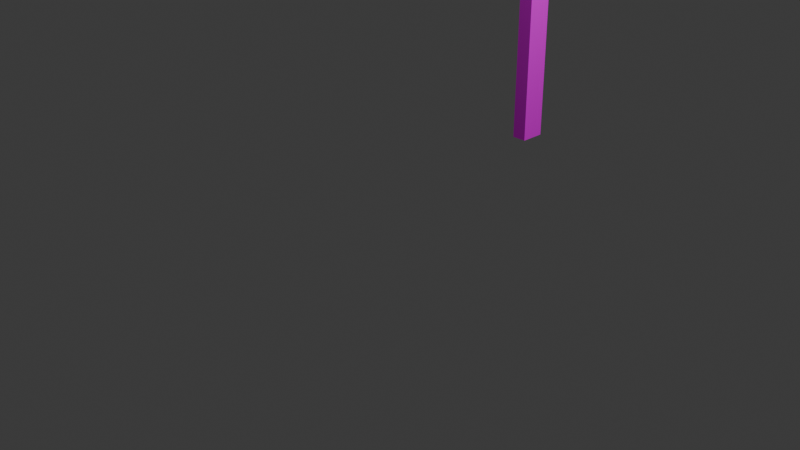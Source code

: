 # Source: PGA_DKGantry_CommonBallast.blend  (saved by Blender 4.2.66; exported with 4.5.12 LTS)
import bpy
from mathutils import Matrix  # noqa: F401  (used for matrix-valued properties, if any)

bpy.ops.wm.read_factory_settings(use_empty=True)
scene = bpy.context.scene
scene.name = 'Scene'

# ---- collections
col_main = bpy.data.collections.new('MAIN'); scene.collection.children.link(col_main)
col_main_400 = bpy.data.collections.new('MAIN_400'); col_main.children.link(col_main_400)
col_main_1200 = bpy.data.collections.new('MAIN_1200'); col_main.children.link(col_main_1200)
col_reference_gantry = bpy.data.collections.new('reference_gantry'); scene.collection.children.link(col_reference_gantry)

# ---- images (referenced by path relative to the original .blend; pixels are not part of the script)
import os
ASSET_DIR = os.environ.get("B2B_ASSET_DIR", "")  # directory of the original .blend (textures are referenced by path, not embedded)
HERE = os.path.dirname(os.path.abspath(__file__))  # packed textures are extracted next to this script under _unpacked/

def load_image(name, relpath, width, height, colorspace="sRGB"):
    """Load a texture the original file referenced (path relative to the .blend, or extracted next to this script)."""
    p = next((c for c in (os.path.join(HERE, relpath), os.path.join(ASSET_DIR, relpath)) if relpath and os.path.exists(c)), "")
    if p:
        img = bpy.data.images.load(p, check_existing=True)
        img.name = name
    else:  # same state as the original file: an image datablock whose file is absent (Cycles renders it pink)
        img = bpy.data.images.new(name, width, height)
        img.source = "FILE"
        img.filepath = "//" + (relpath or name)
    img.colorspace_settings.name = colorspace
    return img
img_pga_dkgantry_commoninsulator_png = load_image('PGA_DKGantry_CommonInsulator.png', 'PGA_DKGantry_CommonInsulator.png', 1024, 1024, 'sRGB')
img_pga_dkgantry_common6m_001 = load_image('PGA_DKGantry_Common6m.001', 'PGA_DKGantry_Common6m.png', 1024, 1024, 'sRGB')
img_pga_dkgantry_commonfoundation_png_001 = load_image('PGA_DKGantry_CommonFoundation.png.001', 'PGA_DKGantry_CommonFoundation.png', 1024, 1024, 'sRGB')
img_pga_dk_gantry_n_png = load_image('PGA_DK_Gantry_N.png', 'PGA_DK_Gantry_N.png', 1024, 1024, 'sRGB')

# ---- materials (node trees are filled in below, after node groups)
mat_pga_dkgantry_commonwire = bpy.data.materials.new('PGA_DKGantry_CommonWire')
mat_pga_dkgantry_commonwire.use_backface_culling = True
mat_pga_dkgantry_commonwire.diffuse_color = (0.7725, 0.7961, 0.651, 1.0)
mat_pga_dkgantry_commonwire.roughness = 0.0
mat_pga_dkgantry_commonwire.specular_intensity = 1.0
mat_pga_dkgantry_commonwire.line_color = (0.7725, 0.7961, 0.651, 0.0)
mat_pga_dkgantry_commoninsulator = bpy.data.materials.new('PGA_DKGantry_CommonInsulator')
mat_pga_dkgantry_commoninsulator.use_backface_culling = True
mat_pga_dkgantry_common6m_001 = bpy.data.materials.new('PGA_DKGantry_Common6m.001')
mat_pga_dkgantry_common6m_001.use_backface_culling = True
mat_pga_dkgantry_commonfoundation_001 = bpy.data.materials.new('PGA_DKGantry_CommonFoundation.001')
mat_pga_dkgantry_commonfoundation_001.use_backface_culling = True
mat_pga_dkgantry_n = bpy.data.materials.new('PGA_DKGantry_N')
mat_pga_dkgantry_n.use_backface_culling = True

# ---- node groups
ng_smooth_by_angle = bpy.data.node_groups.new('Smooth by Angle', 'GeometryNodeTree')
_s = ng_smooth_by_angle.interface.new_socket(name='Mesh', in_out='OUTPUT', socket_type='NodeSocketGeometry')
_s = ng_smooth_by_angle.interface.new_socket(name='Mesh', in_out='INPUT', socket_type='NodeSocketGeometry')
_s = ng_smooth_by_angle.interface.new_socket(name='Angle', in_out='INPUT', socket_type='NodeSocketFloat')
_s.subtype = 'ANGLE'
_s.default_value = 0.5236
_s.min_value = 0.0
_s.max_value = 3.142
_s.description = 'Maximum face angle for smooth edges'
_s = ng_smooth_by_angle.interface.new_socket(name='Ignore Sharpness', in_out='INPUT', socket_type='NodeSocketBool')
_s.force_non_field = True
ng_smooth_by_angle.description = 'Set the sharpness of mesh edges based on the angle between the neighboring faces'
ng_smooth_by_angle.is_modifier = True
_N = ng_smooth_by_angle.nodes; _L = ng_smooth_by_angle.links
n0 = _N.new('GeometryNodeSetShadeSmooth'); n0.name = 'Set Shade Smooth'; n0.location = (120, -80)
n0.domain = 'EDGE'
n1 = _N.new('GeometryNodeSetShadeSmooth'); n1.name = 'Set Shade Smooth.001'; n1.location = (300, -80)
n2 = _N.new('NodeGroupOutput'); n2.name = 'Group Output'; n2.location = (480, -80)
n3 = _N.new('GeometryNodeInputMeshEdgeAngle'); n3.name = 'Edge Angle'; n3.location = (-440, -240)
n4 = _N.new('NodeGroupInput'); n4.name = 'Group Input'; n4.location = (-80, -80)
n5 = _N.new('GeometryNodeInputEdgeSmooth'); n5.name = 'Is Edge Smooth'; n5.location = (-260, -120)
n6 = _N.new('GeometryNodeInputShadeSmooth'); n6.name = 'Is Shade Smooth'; n6.location = (-440, -397)
n7 = _N.new('FunctionNodeCompare'); n7.name = 'Compare'; n7.location = (-260, -260)
n7.operation = 'LESS_EQUAL'
n7.inputs[6].default_value = (0.0, 0.0, 0.0, 0.0)
n7.inputs[7].default_value = (0.0, 0.0, 0.0, 0.0)
n8 = _N.new('FunctionNodeBooleanMath'); n8.name = 'Boolean Math.001'; n8.location = (-80, -260)
n9 = _N.new('NodeGroupInput'); n9.name = 'Group Input.001'; n9.location = (-440, -329)
n10 = _N.new('NodeGroupInput'); n10.name = 'Group Input.002'; n10.location = (-259, -189)
n11 = _N.new('FunctionNodeBooleanMath'); n11.name = 'Boolean Math'; n11.location = (-80, -149)
n11.operation = 'OR'
n12 = _N.new('FunctionNodeBooleanMath'); n12.name = 'Boolean Math.002'; n12.location = (-260, -380)
n12.operation = 'OR'
n13 = _N.new('NodeGroupInput'); n13.name = 'Group Input.003'; n13.location = (-440, -460)
_L.new(n3.outputs[0], n7.inputs[0])
_L.new(n1.outputs[0], n2.inputs[0])
_L.new(n9.outputs[1], n7.inputs[1])
_L.new(n7.outputs[0], n8.inputs[0])
_L.new(n4.outputs[0], n0.inputs[0])
_L.new(n0.outputs[0], n1.inputs[0])
_L.new(n8.outputs[0], n0.inputs[2])
_L.new(n10.outputs[2], n11.inputs[1])
_L.new(n5.outputs[0], n11.inputs[0])
_L.new(n11.outputs[0], n0.inputs[1])
_L.new(n13.outputs[2], n12.inputs[1])
_L.new(n6.outputs[0], n12.inputs[0])
_L.new(n12.outputs[0], n8.inputs[1])
n2.is_active_output = True
ng_auto_smooth = bpy.data.node_groups.new('Auto Smooth', 'GeometryNodeTree')
_s = ng_auto_smooth.interface.new_socket(name='Geometry', in_out='OUTPUT', socket_type='NodeSocketGeometry')
_s = ng_auto_smooth.interface.new_socket(name='Geometry', in_out='INPUT', socket_type='NodeSocketGeometry')
_s = ng_auto_smooth.interface.new_socket(name='Angle', in_out='INPUT', socket_type='NodeSocketFloat')
_s.subtype = 'ANGLE'
_s.min_value = 0.0
_s.max_value = 3.142
ng_auto_smooth.is_modifier = True
_N = ng_auto_smooth.nodes; _L = ng_auto_smooth.links
n0 = _N.new('NodeGroupOutput'); n0.name = 'Group Output'; n0.location = (480, -100)
n1 = _N.new('NodeGroupInput'); n1.name = 'Group Input'; n1.location = (-420, -300)
n2 = _N.new('NodeGroupInput'); n2.name = 'Group Input.001'; n2.location = (-60, -100)
n3 = _N.new('GeometryNodeSetShadeSmooth'); n3.name = 'Set Shade Smooth'; n3.location = (120, -100)
n3.domain = 'EDGE'
n4 = _N.new('GeometryNodeSetShadeSmooth'); n4.name = 'Set Shade Smooth.001'; n4.location = (300, -100)
n5 = _N.new('GeometryNodeInputMeshEdgeAngle'); n5.name = 'Edge Angle'; n5.location = (-420, -220)
n6 = _N.new('GeometryNodeInputEdgeSmooth'); n6.name = 'Is Edge Smooth'; n6.location = (-60, -160)
n7 = _N.new('GeometryNodeInputShadeSmooth'); n7.name = 'Is Face Smooth'; n7.location = (-240, -340)
n8 = _N.new('FunctionNodeBooleanMath'); n8.name = 'Boolean Math'; n8.location = (-60, -220)
n9 = _N.new('FunctionNodeCompare'); n9.name = 'Compare'; n9.location = (-240, -180)
n9.operation = 'LESS_EQUAL'
_L.new(n5.outputs[0], n9.inputs[0])
_L.new(n4.outputs[0], n0.inputs[0])
_L.new(n1.outputs[1], n9.inputs[1])
_L.new(n9.outputs[0], n8.inputs[0])
_L.new(n7.outputs[0], n8.inputs[1])
_L.new(n2.outputs[0], n3.inputs[0])
_L.new(n6.outputs[0], n3.inputs[1])
_L.new(n3.outputs[0], n4.inputs[0])
_L.new(n8.outputs[0], n3.inputs[2])
n0.is_active_output = True
ng_auto_smooth_002 = bpy.data.node_groups.new('Auto Smooth.002', 'GeometryNodeTree')
_s = ng_auto_smooth_002.interface.new_socket(name='Geometry', in_out='OUTPUT', socket_type='NodeSocketGeometry')
_s = ng_auto_smooth_002.interface.new_socket(name='Geometry', in_out='INPUT', socket_type='NodeSocketGeometry')
_s = ng_auto_smooth_002.interface.new_socket(name='Angle', in_out='INPUT', socket_type='NodeSocketFloat')
_s.subtype = 'ANGLE'
_s.min_value = 0.0
_s.max_value = 3.142
ng_auto_smooth_002.is_modifier = True
_N = ng_auto_smooth_002.nodes; _L = ng_auto_smooth_002.links
n0 = _N.new('NodeGroupOutput'); n0.name = 'Group Output'; n0.location = (480, -100)
n1 = _N.new('NodeGroupInput'); n1.name = 'Group Input'; n1.location = (-420, -300)
n2 = _N.new('NodeGroupInput'); n2.name = 'Group Input.001'; n2.location = (-60, -100)
n3 = _N.new('GeometryNodeSetShadeSmooth'); n3.name = 'Set Shade Smooth'; n3.location = (120, -100)
n3.domain = 'EDGE'
n4 = _N.new('GeometryNodeSetShadeSmooth'); n4.name = 'Set Shade Smooth.001'; n4.location = (300, -100)
n5 = _N.new('GeometryNodeInputMeshEdgeAngle'); n5.name = 'Edge Angle'; n5.location = (-420, -220)
n6 = _N.new('GeometryNodeInputEdgeSmooth'); n6.name = 'Is Edge Smooth'; n6.location = (-60, -160)
n7 = _N.new('GeometryNodeInputShadeSmooth'); n7.name = 'Is Face Smooth'; n7.location = (-240, -340)
n8 = _N.new('FunctionNodeBooleanMath'); n8.name = 'Boolean Math'; n8.location = (-60, -220)
n9 = _N.new('FunctionNodeCompare'); n9.name = 'Compare'; n9.location = (-240, -180)
n9.operation = 'LESS_EQUAL'
_L.new(n5.outputs[0], n9.inputs[0])
_L.new(n4.outputs[0], n0.inputs[0])
_L.new(n1.outputs[1], n9.inputs[1])
_L.new(n9.outputs[0], n8.inputs[0])
_L.new(n7.outputs[0], n8.inputs[1])
_L.new(n2.outputs[0], n3.inputs[0])
_L.new(n6.outputs[0], n3.inputs[1])
_L.new(n3.outputs[0], n4.inputs[0])
_L.new(n8.outputs[0], n3.inputs[2])
n0.is_active_output = True
ng_smooth_by_angle_001 = bpy.data.node_groups.new('Smooth by Angle.001', 'GeometryNodeTree')
_s = ng_smooth_by_angle_001.interface.new_socket(name='Mesh', in_out='OUTPUT', socket_type='NodeSocketGeometry')
_s = ng_smooth_by_angle_001.interface.new_socket(name='Mesh', in_out='INPUT', socket_type='NodeSocketGeometry')
_s = ng_smooth_by_angle_001.interface.new_socket(name='Angle', in_out='INPUT', socket_type='NodeSocketFloat')
_s.subtype = 'ANGLE'
_s.default_value = 0.5236
_s.min_value = 0.0
_s.max_value = 3.142
_s.description = 'Maximum face angle for smooth edges'
_s = ng_smooth_by_angle_001.interface.new_socket(name='Ignore Sharpness', in_out='INPUT', socket_type='NodeSocketBool')
_s.force_non_field = True
ng_smooth_by_angle_001.description = 'Set the sharpness of mesh edges based on the angle between the neighboring faces'
ng_smooth_by_angle_001.is_modifier = True
_N = ng_smooth_by_angle_001.nodes; _L = ng_smooth_by_angle_001.links
n0 = _N.new('GeometryNodeSetShadeSmooth'); n0.name = 'Set Shade Smooth'; n0.location = (120, -80)
n0.domain = 'EDGE'
n1 = _N.new('GeometryNodeSetShadeSmooth'); n1.name = 'Set Shade Smooth.001'; n1.location = (300, -80)
n2 = _N.new('NodeGroupOutput'); n2.name = 'Group Output'; n2.location = (480, -80)
n3 = _N.new('GeometryNodeInputMeshEdgeAngle'); n3.name = 'Edge Angle'; n3.location = (-440, -240)
n4 = _N.new('NodeGroupInput'); n4.name = 'Group Input'; n4.location = (-80, -80)
n5 = _N.new('GeometryNodeInputEdgeSmooth'); n5.name = 'Is Edge Smooth'; n5.location = (-260, -120)
n6 = _N.new('GeometryNodeInputShadeSmooth'); n6.name = 'Is Shade Smooth'; n6.location = (-440, -397)
n7 = _N.new('FunctionNodeCompare'); n7.name = 'Compare'; n7.location = (-260, -260)
n7.operation = 'LESS_EQUAL'
n7.inputs[6].default_value = (0.0, 0.0, 0.0, 0.0)
n7.inputs[7].default_value = (0.0, 0.0, 0.0, 0.0)
n8 = _N.new('FunctionNodeBooleanMath'); n8.name = 'Boolean Math.001'; n8.location = (-80, -260)
n9 = _N.new('NodeGroupInput'); n9.name = 'Group Input.001'; n9.location = (-440, -329)
n10 = _N.new('NodeGroupInput'); n10.name = 'Group Input.002'; n10.location = (-259, -189)
n11 = _N.new('FunctionNodeBooleanMath'); n11.name = 'Boolean Math'; n11.location = (-80, -149)
n11.operation = 'OR'
n12 = _N.new('FunctionNodeBooleanMath'); n12.name = 'Boolean Math.002'; n12.location = (-260, -380)
n12.operation = 'OR'
n13 = _N.new('NodeGroupInput'); n13.name = 'Group Input.003'; n13.location = (-440, -460)
_L.new(n3.outputs[0], n7.inputs[0])
_L.new(n1.outputs[0], n2.inputs[0])
_L.new(n9.outputs[1], n7.inputs[1])
_L.new(n7.outputs[0], n8.inputs[0])
_L.new(n4.outputs[0], n0.inputs[0])
_L.new(n0.outputs[0], n1.inputs[0])
_L.new(n8.outputs[0], n0.inputs[2])
_L.new(n10.outputs[2], n11.inputs[1])
_L.new(n5.outputs[0], n11.inputs[0])
_L.new(n11.outputs[0], n0.inputs[1])
_L.new(n13.outputs[2], n12.inputs[1])
_L.new(n6.outputs[0], n12.inputs[0])
_L.new(n12.outputs[0], n8.inputs[1])
n2.is_active_output = True

# ---- material node trees
mat_pga_dkgantry_commonwire.use_nodes = True; mat_pga_dkgantry_commonwire.node_tree.nodes.clear()
_N = mat_pga_dkgantry_commonwire.node_tree.nodes; _L = mat_pga_dkgantry_commonwire.node_tree.links
n0 = _N.new('ShaderNodeOutputMaterial'); n0.name = 'Material Output'; n0.location = (300, 0)
n1 = _N.new('ShaderNodeBsdfPrincipled'); n1.name = 'Principled BSDF'; n1.location = (0, 0)
n2 = _N.new('ShaderNodeTexImage'); n2.name = 'Image Texture'; n2.location = (-300, 0)
n3 = _N.new('ShaderNodeUVMap'); n3.name = 'UV Map'; n3.location = (-550, 0)
n0.is_active_output = True
mat_pga_dkgantry_commoninsulator.use_nodes = True; mat_pga_dkgantry_commoninsulator.node_tree.nodes.clear()
_N = mat_pga_dkgantry_commoninsulator.node_tree.nodes; _L = mat_pga_dkgantry_commoninsulator.node_tree.links
n0 = _N.new('ShaderNodeOutputMaterial'); n0.name = 'Material Output'; n0.location = (300, 0)
n1 = _N.new('ShaderNodeBsdfPrincipled'); n1.name = 'Principled BSDF'; n1.location = (0, 0)
n1.distribution = 'GGX'
n1.subsurface_method = 'RANDOM_WALK_SKIN'
n1.inputs[2].default_value = 1.0
n1.inputs[3].default_value = 1.45
n1.inputs[13].default_value = 0.0
n1.inputs[27].default_value = (0.0, 0.0, 0.0, 1.0)
n1.inputs[28].default_value = 1.0
n2 = _N.new('ShaderNodeTexImage'); n2.name = 'Image Texture'; n2.location = (-300, 0)
n2.image = img_pga_dkgantry_commoninsulator_png
n3 = _N.new('ShaderNodeUVMap'); n3.name = 'UV Map'; n3.location = (-550, 0)
n3.uv_map = 'UVMap'
_L.new(n1.outputs[0], n0.inputs[0])
_L.new(n3.outputs[0], n2.inputs[0])
_L.new(n2.outputs[0], n1.inputs[0])
n0.is_active_output = True
mat_pga_dkgantry_common6m_001.use_nodes = True; mat_pga_dkgantry_common6m_001.node_tree.nodes.clear()
_N = mat_pga_dkgantry_common6m_001.node_tree.nodes; _L = mat_pga_dkgantry_common6m_001.node_tree.links
n0 = _N.new('ShaderNodeOutputMaterial'); n0.name = 'Material Output'; n0.location = (300, 0)
n1 = _N.new('ShaderNodeBsdfPrincipled'); n1.name = 'Principled BSDF'; n1.location = (0, 0)
n1.distribution = 'GGX'
n1.subsurface_method = 'RANDOM_WALK_SKIN'
n1.inputs[2].default_value = 1.0
n1.inputs[3].default_value = 1.45
n1.inputs[13].default_value = 0.0
n1.inputs[27].default_value = (0.0, 0.0, 0.0, 1.0)
n1.inputs[28].default_value = 1.0
n2 = _N.new('ShaderNodeTexImage'); n2.name = 'Image Texture'; n2.location = (-300, 0)
n2.image = img_pga_dkgantry_common6m_001
n3 = _N.new('ShaderNodeUVMap'); n3.name = 'UV Map'; n3.location = (-550, 0)
n3.uv_map = 'UVMap'
_L.new(n1.outputs[0], n0.inputs[0])
_L.new(n3.outputs[0], n2.inputs[0])
_L.new(n2.outputs[0], n1.inputs[0])
n0.is_active_output = True
mat_pga_dkgantry_commonfoundation_001.use_nodes = True; mat_pga_dkgantry_commonfoundation_001.node_tree.nodes.clear()
_N = mat_pga_dkgantry_commonfoundation_001.node_tree.nodes; _L = mat_pga_dkgantry_commonfoundation_001.node_tree.links
n0 = _N.new('ShaderNodeOutputMaterial'); n0.name = 'Material Output'; n0.location = (300, 0)
n1 = _N.new('ShaderNodeBsdfPrincipled'); n1.name = 'Principled BSDF'; n1.location = (0, 0)
n1.distribution = 'GGX'
n1.subsurface_method = 'RANDOM_WALK_SKIN'
n1.inputs[2].default_value = 1.0
n1.inputs[3].default_value = 1.45
n1.inputs[13].default_value = 0.0
n1.inputs[27].default_value = (0.0, 0.0, 0.0, 1.0)
n1.inputs[28].default_value = 1.0
n2 = _N.new('ShaderNodeTexImage'); n2.name = 'Image Texture'; n2.location = (-300, 0)
n2.image = img_pga_dkgantry_commonfoundation_png_001
n3 = _N.new('ShaderNodeUVMap'); n3.name = 'UV Map'; n3.location = (-550, 0)
n3.uv_map = 'UVMap'
_L.new(n1.outputs[0], n0.inputs[0])
_L.new(n3.outputs[0], n2.inputs[0])
_L.new(n2.outputs[0], n1.inputs[0])
n0.is_active_output = True
mat_pga_dkgantry_n.use_nodes = True; mat_pga_dkgantry_n.node_tree.nodes.clear()
_N = mat_pga_dkgantry_n.node_tree.nodes; _L = mat_pga_dkgantry_n.node_tree.links
n0 = _N.new('ShaderNodeOutputMaterial'); n0.name = 'Material Output'; n0.location = (300, 0)
n1 = _N.new('ShaderNodeBsdfPrincipled'); n1.name = 'Principled BSDF'; n1.location = (0, 0)
n1.distribution = 'GGX'
n1.subsurface_method = 'RANDOM_WALK_SKIN'
n1.inputs[2].default_value = 1.0
n1.inputs[3].default_value = 1.45
n1.inputs[13].default_value = 0.0
n1.inputs[27].default_value = (0.0, 0.0, 0.0, 1.0)
n1.inputs[28].default_value = 1.0
n2 = _N.new('ShaderNodeTexImage'); n2.name = 'Image Texture'; n2.location = (-300, 0)
n2.image = img_pga_dk_gantry_n_png
n3 = _N.new('ShaderNodeUVMap'); n3.name = 'UV Map'; n3.location = (-550, 0)
n3.uv_map = 'UVMap'
_L.new(n1.outputs[0], n0.inputs[0])
_L.new(n3.outputs[0], n2.inputs[0])
_L.new(n2.outputs[0], n1.inputs[0])
n0.is_active_output = True

# ---- world
world_world = bpy.data.worlds.new('World'); scene.world = world_world
world_world.use_nodes = True; world_world.node_tree.nodes.clear()
_N = world_world.node_tree.nodes; _L = world_world.node_tree.links
n0 = _N.new('ShaderNodeOutputWorld'); n0.name = 'World Output'; n0.location = (300, 300)
n1 = _N.new('ShaderNodeBackground'); n1.name = 'Background'; n1.location = (10, 300)
n1.inputs[0].default_value = (0.05088, 0.05088, 0.05088, 1.0)
_L.new(n1.outputs[0], n0.inputs[0])
n0.is_active_output = True
world_world.color = (0.05088, 0.05088, 0.05088)
world_world.sun_shadow_jitter_overblur = 0.0

# ---- cameras
cam_camera = bpy.data.cameras.new('Camera')
cam_camera.clip_end = 100.0
cam_camera.ortho_scale = 7.314

# ---- lights
light_light = bpy.data.lights.new('Light', 'POINT')
light_light.energy = 1000.0
light_light.shadow_soft_size = 0.1

# ---- meshes
me_cwire_end = bpy.data.meshes.new('cwire_end')
me_cwire_end.from_pydata([(-1.025e-05, -0.00348, 13.67), (-0.006029, 0.0, 8.633), (-1.013e-05, -0.0104, 8.633), (0.006009, 0.0, 8.633), (-1.025e-05, -0.00348, 13.67), (-0.006029, -2.623e-05, -3.659e-05), (-1.192e-07, -0.01042, -1.372e-05), (0.006008, -2.623e-05, -3.659e-05), (-1.121e-05, -0.003525, -0.1499), (-1.192e-07, -0.01042, -1.372e-05), (-0.006029, -2.623e-05, -3.659e-05), (-0.006029, -2.623e-05, -3.659e-05), (0.006008, -2.623e-05, -3.659e-05), (0.006008, -2.623e-05, -3.659e-05), (-1.025e-05, -0.9965, 13.67), (-1.013e-05, -0.9896, 8.633), (-0.006029, -1.0, 8.633), (0.006009, -1.0, 8.633), (-1.025e-05, -0.9965, 13.67), (-1.192e-07, -0.9896, -1.372e-05), (-0.006029, -1.0, -3.659e-05), (0.006008, -1.0, -3.659e-05), (-1.121e-05, -0.9965, -0.1499), (-0.006029, -1.0, -3.659e-05), (-1.192e-07, -0.9896, -1.372e-05), (0.006008, -1.0, -3.659e-05), (-0.006029, -1.0, -3.659e-05), (0.006008, -1.0, -3.659e-05), (0.002987, 0.0, 8.631), (0.002987, -1.0, 8.631), (-0.00301, -1.0, 8.633), (-0.00301, 0.0, 8.633), (0.002987, 0.0, 8.635), (0.002987, -1.0, 8.635), (0.005023, -0.042, 8.627), (-0.004977, -0.042, 8.633), (-0.004977, -0.0009999, 8.633), (0.005023, -0.0009999, 8.627), (0.005023, -0.042, 8.639), (0.005023, -0.042, 8.627), (0.005023, -0.0009999, 8.627), (0.005023, -0.0009999, 8.639), (-0.004977, -0.042, 8.633), (0.005023, -0.042, 8.639), (0.005023, -0.0009999, 8.639), (-0.004977, -0.0009999, 8.633), (0.005023, -0.958, 8.627), (-0.004977, -0.999, 8.633), (-0.004977, -0.958, 8.633), (0.005023, -0.999, 8.627), (0.005023, -0.958, 8.639), (0.005023, -0.999, 8.627), (0.005023, -0.958, 8.627), (0.005023, -0.999, 8.639), (-0.004977, -0.958, 8.633), (0.005023, -0.999, 8.639), (0.005023, -0.958, 8.639), (-0.004977, -0.999, 8.633), (0.002987, 0.0, 4.314), (0.002987, -1.0, 4.314), (-0.003011, -1.0, 4.316), (-0.00301, 0.0, 4.316), (0.002987, 0.0, 4.319), (0.002987, -1.0, 4.319), (0.005023, -0.042, 4.31), (-0.004977, -0.042, 4.316), (-0.004977, -0.0009999, 4.316), (0.005023, -0.0009999, 4.31), (0.005023, -0.042, 4.322), (0.005023, -0.042, 4.31), (0.005023, -0.0009999, 4.31), (0.005023, -0.0009999, 4.322), (-0.004977, -0.042, 4.316), (0.005023, -0.042, 4.322), (0.005023, -0.0009999, 4.322), (-0.004977, -0.0009999, 4.316), (0.005023, -0.958, 4.31), (-0.004977, -0.999, 4.316), (-0.004977, -0.958, 4.316), (0.005023, -0.999, 4.31), (0.005023, -0.958, 4.322), (0.005023, -0.999, 4.31), (0.005023, -0.958, 4.31), (0.005023, -0.999, 4.322), (-0.004977, -0.958, 4.316), (0.005023, -0.999, 4.322), (0.005023, -0.958, 4.322), (-0.004977, -0.999, 4.316), (0.002987, 0.0, -0.002135), (0.002987, -1.0, -0.002135), (-0.003011, -1.0, -3.659e-05), (-0.00301, 0.0, -3.659e-05), (0.002987, 0.0, 0.002062), (0.002987, -1.0, 0.002062), (0.005023, -0.042, -0.006031), (-0.004977, -0.042, -3.773e-05), (-0.004977, -0.0009999, -3.773e-05), (0.005023, -0.0009999, -0.006031), (0.005023, -0.042, 0.005959), (0.005023, -0.042, -0.006031), (0.005023, -0.0009999, -0.006031), (0.005023, -0.0009999, 0.005959), (-0.004977, -0.042, -3.773e-05), (0.005023, -0.042, 0.005959), (0.005023, -0.0009999, 0.005959), (-0.004977, -0.0009999, -3.773e-05), (0.005023, -0.958, -0.006031), (-0.004977, -0.999, -3.773e-05), (-0.004977, -0.958, -3.773e-05), (0.005023, -0.999, -0.006031), (0.005023, -0.958, 0.005959), (0.005023, -0.999, -0.006031), (0.005023, -0.958, -0.006031), (0.005023, -0.999, 0.005959), (-0.004977, -0.958, -3.773e-05), (0.005023, -0.999, 0.005959), (0.005023, -0.958, 0.005959), (-0.004977, -0.999, -3.773e-05)], [], [(0, 1, 2), (0, 3, 1), (4, 2, 3), (2, 5, 6), (2, 1, 5), (1, 7, 5), (1, 3, 7), (3, 6, 7), (3, 2, 6), (8, 9, 10), (8, 11, 12), (8, 13, 9), (14, 15, 16), (14, 16, 17), (18, 17, 15), (15, 19, 20), (15, 20, 16), (16, 20, 21), (16, 21, 17), (17, 21, 19), (17, 19, 15), (22, 23, 24), (22, 25, 26), (22, 24, 27), (28, 29, 30), (30, 31, 28), (32, 33, 29), (29, 28, 32), (31, 30, 33), (33, 32, 31), (34, 35, 36), (36, 37, 34), (38, 39, 40), (40, 41, 38), (42, 43, 44), (44, 45, 42), (46, 47, 48), (47, 46, 49), (50, 51, 52), (51, 50, 53), (54, 55, 56), (55, 54, 57), (58, 59, 60), (60, 61, 58), (62, 63, 59), (59, 58, 62), (61, 60, 63), (63, 62, 61), (64, 65, 66), (66, 67, 64), (68, 69, 70), (70, 71, 68), (72, 73, 74), (74, 75, 72), (76, 77, 78), (77, 76, 79), (80, 81, 82), (81, 80, 83), (84, 85, 86), (85, 84, 87), (88, 89, 90), (90, 91, 88), (92, 93, 89), (89, 88, 92), (91, 90, 93), (93, 92, 91), (94, 95, 96), (96, 97, 94), (98, 99, 100), (100, 101, 98), (102, 103, 104), (104, 105, 102), (106, 107, 108), (107, 106, 109), (110, 111, 112), (111, 110, 113), (114, 115, 116), (115, 114, 117)])
_k = set([(0, 1), (0, 2), (0, 3), (1, 2), (1, 3), (1, 5), (1, 7), (2, 3), (2, 4), (2, 5), (2, 6), (3, 4), (3, 6), (3, 7), (5, 6), (5, 7), (6, 7), (8, 9), (8, 10), (8, 11), (8, 12), (8, 13), (9, 10), (9, 13), (11, 12), (14, 15), (14, 16), (14, 17), (15, 16), (15, 17), (15, 18), (15, 19), (15, 20), (16, 17), (16, 20), (16, 21), (17, 18), (17, 19), (17, 21), (19, 20), (19, 21), (20, 21), (22, 23), (22, 24), (22, 25), (22, 26), (22, 27), (23, 24), (24, 27), (25, 26), (28, 29), (28, 30), (28, 31), (28, 32), (29, 30), (29, 32), (29, 33), (30, 31), (30, 33), (31, 32), (31, 33), (32, 33), (34, 35), (34, 36), (34, 37), (35, 36), (36, 37), (38, 39), (38, 40), (38, 41), (39, 40), (40, 41), (42, 43), (42, 44), (42, 45), (43, 44), (44, 45), (46, 47), (46, 48), (46, 49), (47, 48), (47, 49), (50, 51), (50, 52), (50, 53), (51, 52), (51, 53), (54, 55), (54, 56), (54, 57), (55, 56), (55, 57), (58, 59), (58, 60), (58, 61), (58, 62), (59, 60), (59, 62), (59, 63), (60, 61), (60, 63), (61, 62), (61, 63), (62, 63), (64, 65), (64, 66), (64, 67), (65, 66), (66, 67), (68, 69), (68, 70), (68, 71), (69, 70), (70, 71), (72, 73), (72, 74), (72, 75), (73, 74), (74, 75), (76, 77), (76, 78), (76, 79), (77, 78), (77, 79), (80, 81), (80, 82), (80, 83), (81, 82), (81, 83), (84, 85), (84, 86), (84, 87), (85, 86), (85, 87), (88, 89), (88, 90), (88, 91), (88, 92), (89, 90), (89, 92), (89, 93), (90, 91), (90, 93), (91, 92), (91, 93), (92, 93), (94, 95), (94, 96), (94, 97), (95, 96), (96, 97), (98, 99), (98, 100), (98, 101), (99, 100), (100, 101), (102, 103), (102, 104), (102, 105), (103, 104), (104, 105), (106, 107), (106, 108), (106, 109), (107, 108), (107, 109), (110, 111), (110, 112), (110, 113), (111, 112), (111, 113), (114, 115), (114, 116), (114, 117), (115, 116), (115, 117)])
me_cwire_end.attributes.new('sharp_edge', 'BOOLEAN', 'EDGE').data.foreach_set('value', [ (min(e.vertices), max(e.vertices)) in _k for e in me_cwire_end.edges])
_uv = me_cwire_end.uv_layers.new(name='UVMap')
_uv.uv.foreach_set('vector', [1.3, 0.9609, 0.0, 0.9727, 0.0, 0.9609, 1.3, 0.9609, 0.0, 0.9492, 0.0, 0.9727, 1.3, 0.9609, 0.0, 0.9609, 0.0, 0.9492, 0.0, 0.9609, 1.8, 0.9727, 1.8, 0.9609, 0.0, 0.9609, 0.0, 0.9727, 1.8, 0.9727, 0.0, 0.9727, 1.8, 0.9492, 1.8, 0.9727, 0.0, 0.9727, 0.0, 0.9492, 1.8, 0.9492, 0.0, 0.9492, 1.8, 0.9609, 1.8, 0.9492, 0.0, 0.9492, 0.0, 0.9609, 1.8, 0.9609, 1.3, 0.9609, 0.000333, 0.9609, 0.000333, 0.9727, 1.3, 0.9609, 0.0, 0.9727, 0.0, 0.9492, 1.3, 0.9609, 0.000333, 0.9492, 0.000333, 0.9609, 1.3, 0.9609, 0.0, 0.9609, 0.0, 0.9727, 1.3, 0.9609, 0.0, 0.9727, 0.0, 0.9492, 1.3, 0.9609, 0.0, 0.9492, 0.0, 0.9609, 0.0, 0.9609, 1.8, 0.9609, 1.8, 0.9727, 0.0, 0.9609, 1.8, 0.9727, 0.0, 0.9727, 0.0, 0.9727, 1.8, 0.9727, 1.8, 0.9492, 0.0, 0.9727, 1.8, 0.9492, 0.0, 0.9492, 0.0, 0.9492, 1.8, 0.9492, 1.8, 0.9609, 0.0, 0.9492, 1.8, 0.9609, 0.0, 0.9609, 1.3, 0.9609, 0.000333, 0.9727, 0.000333, 0.9609, 1.3, 0.9609, 0.0, 0.9492, 0.0, 0.9727, 1.3, 0.9609, 0.000333, 0.9609, 0.000333, 0.9492, 0.0, 0.9727, 0.1, 0.9727, 0.1, 0.9609, 0.1, 0.9609, 0.0, 0.9609, 0.0, 0.9727, 0.0, 0.9492, 0.1, 0.9492, 0.1, 0.9727, 0.1, 0.9727, 0.0, 0.9727, 0.0, 0.9492, 0.0, 0.9609, 0.1, 0.9609, 0.1, 0.9492, 0.1, 0.9492, 0.0, 0.9492, 0.0, 0.9609, 0.0156, 0.9063, 0.0, 0.9063, 0.0, 0.9023, 0.0, 0.9023, 0.0156, 0.9023, 0.0156, 0.9063, 0.0156, 0.9063, 0.0, 0.9063, 0.0, 0.9023, 0.0, 0.9023, 0.0156, 0.9023, 0.0156, 0.9063, 0.0156, 0.9063, 0.0, 0.9063, 0.0, 0.9023, 0.0, 0.9023, 0.0156, 0.9023, 0.0156, 0.9063, 0.0156, 0.9063, 0.0, 0.9023, 0.0, 0.9063, 0.0, 0.9023, 0.0156, 0.9063, 0.0156, 0.9023, 0.0156, 0.9063, 0.0, 0.9023, 0.0, 0.9063, 0.0, 0.9023, 0.0156, 0.9063, 0.0156, 0.9023, 0.0156, 0.9063, 0.0, 0.9023, 0.0, 0.9063, 0.0, 0.9023, 0.0156, 0.9063, 0.0156, 0.9023, 0.0, 0.9727, 0.1, 0.9727, 0.1, 0.9609, 0.1, 0.9609, 0.0, 0.9609, 0.0, 0.9727, 0.0, 0.9492, 0.1, 0.9492, 0.1, 0.9727, 0.1, 0.9727, 0.0, 0.9727, 0.0, 0.9492, 0.0, 0.9609, 0.1, 0.9609, 0.1, 0.9492, 0.1, 0.9492, 0.0, 0.9492, 0.0, 0.9609, 0.0156, 0.9063, 0.0, 0.9063, 0.0, 0.9023, 0.0, 0.9023, 0.0156, 0.9023, 0.0156, 0.9063, 0.0156, 0.9063, 0.0, 0.9063, 0.0, 0.9023, 0.0, 0.9023, 0.0156, 0.9023, 0.0156, 0.9063, 0.0156, 0.9063, 0.0, 0.9063, 0.0, 0.9023, 0.0, 0.9023, 0.0156, 0.9023, 0.0156, 0.9063, 0.0156, 0.9063, 0.0, 0.9023, 0.0, 0.9063, 0.0, 0.9023, 0.0156, 0.9063, 0.0156, 0.9023, 0.0156, 0.9063, 0.0, 0.9023, 0.0, 0.9063, 0.0, 0.9023, 0.0156, 0.9063, 0.0156, 0.9023, 0.0156, 0.9063, 0.0, 0.9023, 0.0, 0.9063, 0.0, 0.9023, 0.0156, 0.9063, 0.0156, 0.9023, 0.0, 0.9727, 0.1, 0.9727, 0.1, 0.9609, 0.1, 0.9609, 0.0, 0.9609, 0.0, 0.9727, 0.0, 0.9492, 0.1, 0.9492, 0.1, 0.9727, 0.1, 0.9727, 0.0, 0.9727, 0.0, 0.9492, 0.0, 0.9609, 0.1, 0.9609, 0.1, 0.9492, 0.1, 0.9492, 0.0, 0.9492, 0.0, 0.9609, 0.0156, 0.9063, 0.0, 0.9063, 0.0, 0.9023, 0.0, 0.9023, 0.0156, 0.9023, 0.0156, 0.9063, 0.0156, 0.9063, 0.0, 0.9063, 0.0, 0.9023, 0.0, 0.9023, 0.0156, 0.9023, 0.0156, 0.9063, 0.0156, 0.9063, 0.0, 0.9063, 0.0, 0.9023, 0.0, 0.9023, 0.0156, 0.9023, 0.0156, 0.9063, 0.0156, 0.9063, 0.0, 0.9023, 0.0, 0.9063, 0.0, 0.9023, 0.0156, 0.9063, 0.0156, 0.9023, 0.0156, 0.9063, 0.0, 0.9023, 0.0, 0.9063, 0.0, 0.9023, 0.0156, 0.9063, 0.0156, 0.9023, 0.0156, 0.9063, 0.0, 0.9023, 0.0, 0.9063, 0.0, 0.9023, 0.0156, 0.9063, 0.0156, 0.9023])
me_cwire_end.materials.append(mat_pga_dkgantry_commonwire)
me_cwire_end.update()
me_cube = bpy.data.meshes.new('Cube')
me_cube.from_pydata([(-1.005, -1.005, -1.005), (-1.005, -1.005, 1.005), (-1.005, 1.005, -1.005), (-1.005, 1.005, 1.005), (1.005, -1.005, -1.005), (1.005, -1.005, 1.005), (1.005, 1.005, -1.005), (1.005, 1.005, 1.005)], [], [(0, 1, 3, 2), (2, 3, 7, 6), (6, 7, 5, 4), (4, 5, 1, 0), (2, 6, 4, 0), (7, 3, 1, 5)])
_uv = me_cube.uv_layers.new(name='UVMap')
_uv.uv.foreach_set('vector', [0.375, 0.0, 0.625, 0.0, 0.625, 0.25, 0.375, 0.25, 0.375, 0.25, 0.625, 0.25, 0.625, 0.5, 0.375, 0.5, 0.375, 0.5, 0.625, 0.5, 0.625, 0.75, 0.375, 0.75, 0.375, 0.75, 0.625, 0.75, 0.625, 1.0, 0.375, 1.0, 0.125, 0.5, 0.375, 0.5, 0.375, 0.75, 0.125, 0.75, 0.625, 0.5, 0.875, 0.5, 0.875, 0.75, 0.625, 0.75])
me_cube.update()
me_cube_001 = bpy.data.meshes.new('Cube.001')
me_cube_001.from_pydata([(-1.005, -1.005, -1.005), (-1.005, -1.005, 1.005), (-1.005, 1.005, -1.005), (-1.005, 1.005, 1.005), (1.005, -1.005, -1.005), (1.005, -1.005, 1.005), (1.005, 1.005, -1.005), (1.005, 1.005, 1.005)], [], [(0, 1, 3, 2), (2, 3, 7, 6), (6, 7, 5, 4), (4, 5, 1, 0), (2, 6, 4, 0), (7, 3, 1, 5)])
_uv = me_cube_001.uv_layers.new(name='UVMap')
_uv.uv.foreach_set('vector', [0.375, 0.0, 0.625, 0.0, 0.625, 0.25, 0.375, 0.25, 0.375, 0.25, 0.625, 0.25, 0.625, 0.5, 0.375, 0.5, 0.375, 0.5, 0.625, 0.5, 0.625, 0.75, 0.375, 0.75, 0.375, 0.75, 0.625, 0.75, 0.625, 1.0, 0.375, 1.0, 0.125, 0.5, 0.375, 0.5, 0.375, 0.75, 0.125, 0.75, 0.625, 0.5, 0.875, 0.5, 0.875, 0.75, 0.625, 0.75])
me_cube_001.update()
me_cube_003 = bpy.data.meshes.new('Cube.003')
me_cube_003.from_pydata([(-1.005, -1.005, -1.005), (-1.005, -1.005, 1.005), (-1.005, 1.005, -1.005), (-1.005, 1.005, 1.005), (1.005, -1.005, -1.005), (1.005, -1.005, 1.005), (1.005, 1.005, -1.005), (1.005, 1.005, 1.005)], [], [(0, 1, 3, 2), (2, 3, 7, 6), (6, 7, 5, 4), (4, 5, 1, 0), (2, 6, 4, 0), (7, 3, 1, 5)])
_uv = me_cube_003.uv_layers.new(name='UVMap')
_uv.uv.foreach_set('vector', [0.375, 0.0, 0.625, 0.0, 0.625, 0.25, 0.375, 0.25, 0.375, 0.25, 0.625, 0.25, 0.625, 0.5, 0.375, 0.5, 0.375, 0.5, 0.625, 0.5, 0.625, 0.75, 0.375, 0.75, 0.375, 0.75, 0.625, 0.75, 0.625, 1.0, 0.375, 1.0, 0.125, 0.5, 0.375, 0.5, 0.375, 0.75, 0.125, 0.75, 0.625, 0.5, 0.875, 0.5, 0.875, 0.75, 0.625, 0.75])
me_cube_003.update()
me_cube_005 = bpy.data.meshes.new('Cube.005')
me_cube_005.from_pydata([(-1.005, -1.005, -1.005), (-1.005, -1.005, 1.005), (-1.005, 1.005, -1.005), (-1.005, 1.005, 1.005), (1.005, -1.005, -1.005), (1.005, -1.005, 1.005), (1.005, 1.005, -1.005), (1.005, 1.005, 1.005)], [], [(0, 1, 3, 2), (2, 3, 7, 6), (6, 7, 5, 4), (4, 5, 1, 0), (2, 6, 4, 0), (7, 3, 1, 5)])
_uv = me_cube_005.uv_layers.new(name='UVMap')
_uv.uv.foreach_set('vector', [0.375, 0.0, 0.625, 0.0, 0.625, 0.25, 0.375, 0.25, 0.375, 0.25, 0.625, 0.25, 0.625, 0.5, 0.375, 0.5, 0.375, 0.5, 0.625, 0.5, 0.625, 0.75, 0.375, 0.75, 0.375, 0.75, 0.625, 0.75, 0.625, 1.0, 0.375, 1.0, 0.125, 0.5, 0.375, 0.5, 0.375, 0.75, 0.125, 0.75, 0.625, 0.5, 0.875, 0.5, 0.875, 0.75, 0.625, 0.75])
me_cube_005.update()
me_cylinder = bpy.data.meshes.new('Cylinder')
me_cylinder.from_pydata([(0.0, 0.2, -1.0), (0.0, 0.2, 1.0), (0.1, 0.1732, -1.0), (0.1, 0.1732, 1.0), (0.1732, 0.1, -1.0), (0.1732, 0.1, 1.0), (0.2, 0.0, -1.0), (0.2, 0.0, 1.0), (0.1732, -0.1, -1.0), (0.1732, -0.1, 1.0), (0.1, -0.1732, -1.0), (0.1, -0.1732, 1.0), (0.0, -0.2, -1.0), (0.0, -0.2, 1.0), (-0.1, -0.1732, -1.0), (-0.1, -0.1732, 1.0), (-0.1732, -0.1, -1.0), (-0.1732, -0.1, 1.0), (-0.2, 0.0, -1.0), (-0.2, 0.0, 1.0), (-0.1732, 0.1, -1.0), (-0.1732, 0.1, 1.0), (-0.1, 0.1732, -1.0), (-0.1, 0.1732, 1.0)], [], [(0, 1, 3, 2), (2, 3, 5, 4), (4, 5, 7, 6), (6, 7, 9, 8), (8, 9, 11, 10), (10, 11, 13, 12), (12, 13, 15, 14), (14, 15, 17, 16), (16, 17, 19, 18), (18, 19, 21, 20), (3, 1, 23, 21, 19, 17, 15, 13, 11, 9, 7, 5), (20, 21, 23, 22), (22, 23, 1, 0), (0, 2, 4, 6, 8, 10, 12, 14, 16, 18, 20, 22)])
me_cylinder.polygons.foreach_set('use_smooth', [True] * 14)
_uv = me_cylinder.uv_layers.new(name='UVMap')
_uv.uv.foreach_set('vector', [1.0, 0.5, 1.0, 1.0, 0.9167, 1.0, 0.9167, 0.5, 0.9167, 0.5, 0.9167, 1.0, 0.8333, 1.0, 0.8333, 0.5, 0.8333, 0.5, 0.8333, 1.0, 0.75, 1.0, 0.75, 0.5, 0.75, 0.5, 0.75, 1.0, 0.6667, 1.0, 0.6667, 0.5, 0.6667, 0.5, 0.6667, 1.0, 0.5833, 1.0, 0.5833, 0.5, 0.5833, 0.5, 0.5833, 1.0, 0.5, 1.0, 0.5, 0.5, 0.5, 0.5, 0.5, 1.0, 0.4167, 1.0, 0.4167, 0.5, 0.4167, 0.5, 0.4167, 1.0, 0.3333, 1.0, 0.3333, 0.5, 0.3333, 0.5, 0.3333, 1.0, 0.25, 1.0, 0.25, 0.5, 0.25, 0.5, 0.25, 1.0, 0.1667, 1.0, 0.1667, 0.5, 0.37, 0.4578, 0.25, 0.49, 0.13, 0.4578, 0.04215, 0.37, 0.01, 0.25, 0.04215, 0.13, 0.13, 0.04215, 0.25, 0.01, 0.37, 0.04215, 0.4578, 0.13, 0.49, 0.25, 0.4578, 0.37, 0.1667, 0.5, 0.1667, 1.0, 0.08333, 1.0, 0.08333, 0.5, 0.08333, 0.5, 0.08333, 1.0, 7.451e-08, 1.0, 7.451e-08, 0.5, 0.75, 0.49, 0.87, 0.4578, 0.9578, 0.37, 0.99, 0.25, 0.9578, 0.13, 0.87, 0.04215, 0.75, 0.01, 0.63, 0.04215, 0.5422, 0.13, 0.51, 0.25, 0.5422, 0.37, 0.63, 0.4578])
me_cylinder.update()
me_cylinder_001 = bpy.data.meshes.new('Cylinder.001')
me_cylinder_001.from_pydata([(0.0, 0.2, -1.0), (0.0, 0.2, 1.0), (0.1, 0.1732, -1.0), (0.1, 0.1732, 1.0), (0.1732, 0.1, -1.0), (0.1732, 0.1, 1.0), (0.2, 0.0, -1.0), (0.2, 0.0, 1.0), (0.1732, -0.1, -1.0), (0.1732, -0.1, 1.0), (0.1, -0.1732, -1.0), (0.1, -0.1732, 1.0), (0.0, -0.2, -1.0), (0.0, -0.2, 1.0), (-0.1, -0.1732, -1.0), (-0.1, -0.1732, 1.0), (-0.1732, -0.1, -1.0), (-0.1732, -0.1, 1.0), (-0.2, 0.0, -1.0), (-0.2, 0.0, 1.0), (-0.1732, 0.1, -1.0), (-0.1732, 0.1, 1.0), (-0.1, 0.1732, -1.0), (-0.1, 0.1732, 1.0)], [], [(0, 1, 3, 2), (2, 3, 5, 4), (4, 5, 7, 6), (6, 7, 9, 8), (8, 9, 11, 10), (10, 11, 13, 12), (12, 13, 15, 14), (14, 15, 17, 16), (16, 17, 19, 18), (18, 19, 21, 20), (3, 1, 23, 21, 19, 17, 15, 13, 11, 9, 7, 5), (20, 21, 23, 22), (22, 23, 1, 0), (0, 2, 4, 6, 8, 10, 12, 14, 16, 18, 20, 22)])
me_cylinder_001.polygons.foreach_set('use_smooth', [True] * 14)
_uv = me_cylinder_001.uv_layers.new(name='UVMap')
_uv.uv.foreach_set('vector', [1.0, 0.5, 1.0, 1.0, 0.9167, 1.0, 0.9167, 0.5, 0.9167, 0.5, 0.9167, 1.0, 0.8333, 1.0, 0.8333, 0.5, 0.8333, 0.5, 0.8333, 1.0, 0.75, 1.0, 0.75, 0.5, 0.75, 0.5, 0.75, 1.0, 0.6667, 1.0, 0.6667, 0.5, 0.6667, 0.5, 0.6667, 1.0, 0.5833, 1.0, 0.5833, 0.5, 0.5833, 0.5, 0.5833, 1.0, 0.5, 1.0, 0.5, 0.5, 0.5, 0.5, 0.5, 1.0, 0.4167, 1.0, 0.4167, 0.5, 0.4167, 0.5, 0.4167, 1.0, 0.3333, 1.0, 0.3333, 0.5, 0.3333, 0.5, 0.3333, 1.0, 0.25, 1.0, 0.25, 0.5, 0.25, 0.5, 0.25, 1.0, 0.1667, 1.0, 0.1667, 0.5, 0.37, 0.4578, 0.25, 0.49, 0.13, 0.4578, 0.04215, 0.37, 0.01, 0.25, 0.04215, 0.13, 0.13, 0.04215, 0.25, 0.01, 0.37, 0.04215, 0.4578, 0.13, 0.49, 0.25, 0.4578, 0.37, 0.1667, 0.5, 0.1667, 1.0, 0.08333, 1.0, 0.08333, 0.5, 0.08333, 0.5, 0.08333, 1.0, 7.451e-08, 1.0, 7.451e-08, 0.5, 0.75, 0.49, 0.87, 0.4578, 0.9578, 0.37, 0.99, 0.25, 0.9578, 0.13, 0.87, 0.04215, 0.75, 0.01, 0.63, 0.04215, 0.5422, 0.13, 0.51, 0.25, 0.5422, 0.37, 0.63, 0.4578])
me_cylinder_001.update()
me_cylinder_002 = bpy.data.meshes.new('Cylinder.002')
me_cylinder_002.from_pydata([(0.0, 0.2, -1.0), (0.0, 0.2, 1.0), (0.1, 0.1732, -1.0), (0.1, 0.1732, 1.0), (0.1732, 0.1, -1.0), (0.1732, 0.1, 1.0), (0.2, 0.0, -1.0), (0.2, 0.0, 1.0), (0.1732, -0.1, -1.0), (0.1732, -0.1, 1.0), (0.1, -0.1732, -1.0), (0.1, -0.1732, 1.0), (0.0, -0.2, -1.0), (0.0, -0.2, 1.0), (-0.1, -0.1732, -1.0), (-0.1, -0.1732, 1.0), (-0.1732, -0.1, -1.0), (-0.1732, -0.1, 1.0), (-0.2, 0.0, -1.0), (-0.2, 0.0, 1.0), (-0.1732, 0.1, -1.0), (-0.1732, 0.1, 1.0), (-0.1, 0.1732, -1.0), (-0.1, 0.1732, 1.0)], [], [(0, 1, 3, 2), (2, 3, 5, 4), (4, 5, 7, 6), (6, 7, 9, 8), (8, 9, 11, 10), (10, 11, 13, 12), (12, 13, 15, 14), (14, 15, 17, 16), (16, 17, 19, 18), (18, 19, 21, 20), (3, 1, 23, 21, 19, 17, 15, 13, 11, 9, 7, 5), (20, 21, 23, 22), (22, 23, 1, 0), (0, 2, 4, 6, 8, 10, 12, 14, 16, 18, 20, 22)])
me_cylinder_002.polygons.foreach_set('use_smooth', [True] * 14)
_uv = me_cylinder_002.uv_layers.new(name='UVMap')
_uv.uv.foreach_set('vector', [1.0, 0.5, 1.0, 1.0, 0.9167, 1.0, 0.9167, 0.5, 0.9167, 0.5, 0.9167, 1.0, 0.8333, 1.0, 0.8333, 0.5, 0.8333, 0.5, 0.8333, 1.0, 0.75, 1.0, 0.75, 0.5, 0.75, 0.5, 0.75, 1.0, 0.6667, 1.0, 0.6667, 0.5, 0.6667, 0.5, 0.6667, 1.0, 0.5833, 1.0, 0.5833, 0.5, 0.5833, 0.5, 0.5833, 1.0, 0.5, 1.0, 0.5, 0.5, 0.5, 0.5, 0.5, 1.0, 0.4167, 1.0, 0.4167, 0.5, 0.4167, 0.5, 0.4167, 1.0, 0.3333, 1.0, 0.3333, 0.5, 0.3333, 0.5, 0.3333, 1.0, 0.25, 1.0, 0.25, 0.5, 0.25, 0.5, 0.25, 1.0, 0.1667, 1.0, 0.1667, 0.5, 0.37, 0.4578, 0.25, 0.49, 0.13, 0.4578, 0.04215, 0.37, 0.01, 0.25, 0.04215, 0.13, 0.13, 0.04215, 0.25, 0.01, 0.37, 0.04215, 0.4578, 0.13, 0.49, 0.25, 0.4578, 0.37, 0.1667, 0.5, 0.1667, 1.0, 0.08333, 1.0, 0.08333, 0.5, 0.08333, 0.5, 0.08333, 1.0, 7.451e-08, 1.0, 7.451e-08, 0.5, 0.75, 0.49, 0.87, 0.4578, 0.9578, 0.37, 0.99, 0.25, 0.9578, 0.13, 0.87, 0.04215, 0.75, 0.01, 0.63, 0.04215, 0.5422, 0.13, 0.51, 0.25, 0.5422, 0.37, 0.63, 0.4578])
me_cylinder_002.update()
me_pga_dk_gantry_6m_r_anchor_insulator = bpy.data.meshes.new('pga_dk_gantry_6m_R_anchor_insulator')
me_pga_dk_gantry_6m_r_anchor_insulator.from_pydata([(0.1144, 0.004995, -0.009124), (0.1373, 0.004995, -0.09273), (0.1415, -0.06493, -0.05257), (0.15, 0.07492, 0.02774), (0.1415, 0.07492, -0.05257), (0.1542, 0.004995, 0.06789), (0.15, -0.06493, 0.02774), (0.1542, 0.004995, 0.06789), (0.15, -0.06493, 0.02774), (0.1766, 0.004995, 0.06554), (0.1723, -0.06493, 0.02538), (0.15, 0.07492, 0.02774), (0.1723, 0.07492, 0.02538), (0.1415, 0.07492, -0.05257), (0.1373, 0.004995, -0.09273), (0.1639, 0.07492, -0.05492), (0.1597, 0.004995, -0.09508), (0.1639, -0.06493, -0.05492), (0.1415, -0.06493, -0.05257), (0.1639, -0.06493, -0.05492), (0.1415, -0.06493, -0.05257), (0.1995, 0.004995, -0.01806), (0.1766, 0.004995, 0.06554), (0.1723, -0.06493, 0.02538), (0.1639, -0.06493, -0.05492), (0.1597, 0.004995, -0.09508), (0.1639, 0.07492, -0.05492), (0.1723, 0.07492, 0.02538), (-0.01088, 0.004995, 0.004041), (0.01622, 0.07492, -0.0394), (0.02888, 0.004995, 0.08106), (0.01622, -0.06493, -0.0394), (0.02466, -0.06493, 0.04091), (0.02466, 0.07492, 0.04091), (0.012, 0.004995, -0.07955), (0.02888, 0.004995, 0.08106), (0.02466, 0.07492, 0.04091), (0.04704, -0.06493, 0.03856), (0.05126, 0.004995, 0.07871), (0.02466, -0.06493, 0.04091), (0.0386, -0.06493, -0.04175), (0.01622, -0.06493, -0.0394), (0.04704, 0.07492, 0.03856), (0.01622, 0.07492, -0.0394), (0.0386, 0.07492, -0.04175), (0.012, 0.004995, -0.07955), (0.03438, 0.004995, -0.08191), (0.0386, -0.06493, -0.04175), (0.01622, -0.06493, -0.0394), (0.07415, 0.004995, -0.004894), (0.05126, 0.004995, 0.07871), (0.0386, -0.06493, -0.04175), (0.04704, -0.06493, 0.03856), (0.0386, 0.07492, -0.04175), (0.03438, 0.004995, -0.08191), (0.04704, 0.07492, 0.03856), (-0.1362, 0.004995, 0.01722), (-0.1007, 0.07492, 0.05408), (-0.1091, 0.07492, -0.02623), (-0.1133, 0.004995, -0.06638), (-0.1091, -0.06493, -0.02623), (-0.09643, 0.004995, 0.09423), (-0.1007, -0.06493, 0.05408), (-0.09643, 0.004995, 0.09423), (-0.1007, 0.07492, 0.05408), (-0.07827, -0.06493, 0.05172), (-0.1007, -0.06493, 0.05408), (-0.07406, 0.004995, 0.09188), (-0.07827, 0.07492, 0.05172), (-0.1091, 0.07492, -0.02623), (-0.08671, 0.07492, -0.02858), (-0.09093, 0.004995, -0.06873), (-0.1133, 0.004995, -0.06638), (-0.1091, -0.06493, -0.02623), (-0.08671, -0.06493, -0.02858), (-0.1091, -0.06493, -0.02623), (-0.08671, -0.06493, -0.02858), (-0.05117, 0.004995, 0.008281), (-0.07827, -0.06493, 0.05172), (-0.08671, 0.07492, -0.02858), (-0.07827, 0.07492, 0.05172), (-0.08671, -0.06493, -0.02858), (-0.09093, 0.004995, -0.06873), (-0.07406, 0.004995, 0.09188), (0.05177, 0.004995, -0.002536), (0.08731, -0.06493, 0.03432), (0.09154, 0.004995, 0.07448), (0.07888, -0.06493, -0.04598), (0.07465, 0.004995, -0.08614), (0.07887, 0.07492, -0.04598), (0.08731, 0.07492, 0.03432), (0.09154, 0.004995, 0.07448), (0.08731, -0.06493, 0.03432), (0.1097, -0.06493, 0.03197), (0.1139, 0.004995, 0.07212), (0.08731, 0.07492, 0.03432), (0.1097, 0.07492, 0.03197), (0.07887, 0.07492, -0.04598), (0.07465, 0.004995, -0.08614), (0.1013, 0.07492, -0.04834), (0.09703, 0.004995, -0.08849), (0.07888, -0.06493, -0.04598), (0.1013, -0.06493, -0.04834), (0.1013, -0.06493, -0.04834), (0.07888, -0.06493, -0.04598), (0.1368, 0.004995, -0.01147), (0.09703, 0.004995, -0.08849), (0.1013, 0.07492, -0.04834), (0.1139, 0.004995, 0.07212), (0.1013, -0.06493, -0.04834), (0.1097, -0.06493, 0.03197), (0.1097, 0.07492, 0.03197), (-0.07354, 0.004995, 0.01063), (-0.03377, 0.004995, 0.08764), (-0.03799, -0.06493, 0.04749), (-0.05066, 0.004995, -0.07296), (-0.04643, -0.06493, -0.03281), (-0.03799, 0.07492, 0.04749), (-0.04643, 0.07492, -0.03281), (-0.03377, 0.004995, 0.08764), (-0.03799, 0.07492, 0.04749), (-0.03799, -0.06493, 0.04749), (-0.0114, 0.004995, 0.08529), (-0.01562, -0.06493, 0.04515), (-0.02406, -0.06493, -0.03516), (-0.04643, -0.06493, -0.03281), (-0.01562, 0.07492, 0.04515), (-0.04643, 0.07492, -0.03281), (-0.02406, 0.07492, -0.03516), (-0.05066, 0.004995, -0.07296), (-0.02828, 0.004995, -0.07532), (-0.04643, -0.06493, -0.03281), (-0.02406, -0.06493, -0.03516), (0.01149, 0.004995, 0.001694), (-0.0114, 0.004995, 0.08529), (-0.02406, 0.07492, -0.03516), (-0.02828, 0.004995, -0.07532), (-0.02406, -0.06493, -0.03516), (-0.01562, -0.06493, 0.04515), (-0.01562, 0.07492, 0.04515), (-0.1988, 0.004995, 0.02381), (-0.1591, 0.004995, 0.1008), (-0.1717, -0.06493, -0.01965), (-0.1633, -0.06493, 0.06066), (-0.1633, 0.07492, 0.06066), (-0.176, 0.004995, -0.05979), (-0.1717, 0.07492, -0.01965), (-0.1591, 0.004995, 0.1008), (-0.1409, -0.06493, 0.05831), (-0.1367, 0.004995, 0.09846), (-0.1633, -0.06493, 0.06066), (-0.1633, 0.07492, 0.06066), (-0.1409, 0.07492, 0.05831), (-0.1717, 0.07492, -0.01965), (-0.1494, 0.07492, -0.02199), (-0.176, 0.004995, -0.05979), (-0.1717, -0.06493, -0.01965), (-0.1536, 0.004995, -0.06214), (-0.1494, -0.06493, -0.02199), (-0.1717, -0.06493, -0.01965), (-0.1494, -0.06493, -0.02199), (-0.1138, 0.004995, 0.01487), (-0.1494, -0.06493, -0.02199), (-0.1536, 0.004995, -0.06214), (-0.1494, 0.07492, -0.02199), (-0.1409, 0.07492, 0.05831), (-0.1367, 0.004995, 0.09846), (-0.1409, -0.06493, 0.05831)], [], [(0, 4, 1), (0, 1, 2), (0, 2, 6), (0, 5, 3), (0, 3, 4), (0, 6, 5), (7, 8, 10), (11, 7, 9), (7, 10, 9), (11, 9, 12), (13, 11, 12), (14, 13, 15), (13, 12, 15), (14, 15, 16), (18, 14, 16), (18, 16, 17), (8, 19, 10), (8, 20, 19), (21, 27, 22), (21, 22, 23), (21, 23, 24), (21, 24, 25), (21, 25, 26), (21, 26, 27), (28, 33, 29), (28, 29, 34), (28, 30, 33), (28, 32, 30), (28, 34, 31), (28, 31, 32), (36, 35, 38), (35, 39, 37), (35, 37, 38), (39, 41, 40), (39, 40, 37), (36, 38, 42), (43, 36, 42), (43, 42, 44), (45, 43, 44), (45, 44, 46), (48, 45, 46), (48, 46, 47), (49, 55, 50), (49, 50, 52), (49, 51, 54), (49, 52, 51), (49, 53, 55), (49, 54, 53), (56, 61, 57), (56, 57, 58), (56, 58, 59), (56, 59, 60), (56, 60, 62), (56, 62, 61), (64, 63, 67), (63, 66, 65), (63, 65, 67), (64, 67, 68), (69, 64, 68), (69, 68, 70), (72, 70, 71), (72, 69, 70), (73, 72, 71), (73, 71, 74), (66, 75, 76), (66, 76, 65), (77, 78, 81), (77, 83, 78), (77, 79, 80), (77, 82, 79), (77, 80, 83), (77, 81, 82), (84, 87, 85), (84, 85, 86), (84, 86, 90), (84, 88, 87), (84, 89, 88), (84, 90, 89), (91, 92, 93), (91, 93, 94), (95, 91, 94), (95, 94, 96), (97, 95, 96), (97, 96, 99), (98, 97, 99), (98, 99, 100), (101, 98, 100), (101, 100, 102), (92, 103, 93), (92, 104, 103), (105, 106, 107), (105, 109, 106), (105, 107, 111), (105, 111, 108), (105, 108, 110), (105, 110, 109), (112, 113, 117), (112, 114, 113), (112, 116, 114), (112, 118, 115), (112, 115, 116), (112, 117, 118), (120, 119, 122), (119, 121, 123), (119, 123, 122), (121, 124, 123), (121, 125, 124), (120, 122, 126), (127, 120, 126), (127, 126, 128), (129, 127, 128), (129, 128, 130), (131, 129, 130), (131, 130, 132), (133, 139, 134), (133, 134, 138), (133, 135, 139), (133, 136, 135), (133, 137, 136), (133, 138, 137), (140, 141, 144), (140, 143, 141), (140, 145, 142), (140, 142, 143), (140, 144, 146), (140, 146, 145), (147, 150, 148), (147, 148, 149), (151, 147, 149), (151, 149, 152), (153, 151, 152), (153, 152, 154), (155, 153, 154), (156, 155, 157), (155, 154, 157), (156, 157, 158), (150, 160, 148), (150, 159, 160), (161, 162, 163), (161, 167, 162), (161, 163, 164), (161, 164, 165), (161, 165, 166), (161, 166, 167)])
me_pga_dk_gantry_6m_r_anchor_insulator.polygons.foreach_set('use_smooth', [True] * 144)
_uv = me_pga_dk_gantry_6m_r_anchor_insulator.uv_layers.new(name='UVMap')
_uv.uv.foreach_set('vector', [0.526, 0.1112, 0.6384, 0.1787, 0.5332, 0.2421, 0.526, 0.1112, 0.5332, 0.2421, 0.4279, 0.1865, 0.526, 0.1112, 0.4279, 0.1865, 0.4279, 0.06746, 0.526, 0.1112, 0.5332, 0.00399, 0.6384, 0.05958, 0.526, 0.1112, 0.6384, 0.05958, 0.6384, 0.1787, 0.526, 0.1112, 0.4279, 0.06746, 0.5332, 0.00399, 0.7362, 0.9345, 0.7362, 0.996, 0.7019, 0.996, 0.7362, 0.8116, 0.7362, 0.9345, 0.7019, 0.9345, 0.7362, 0.9345, 0.7019, 0.996, 0.7019, 0.9345, 0.7362, 0.8116, 0.7019, 0.9345, 0.7019, 0.8116, 0.7362, 0.7501, 0.7362, 0.8116, 0.7019, 0.8116, 0.04623, 0.8116, 0.04623, 0.7501, 0.08048, 0.7501, 0.7362, 0.7501, 0.7019, 0.8116, 0.7019, 0.7501, 0.04623, 0.8116, 0.08048, 0.7501, 0.08048, 0.8116, 0.04623, 0.9345, 0.04623, 0.8116, 0.08048, 0.8116, 0.04623, 0.9345, 0.08048, 0.8116, 0.08048, 0.9345, 0.3413, 0.7501, 0.307, 0.8116, 0.307, 0.7501, 0.3413, 0.7501, 0.3413, 0.8116, 0.307, 0.8116, 0.09217, 0.1269, 0.106, 0.00399, 0.2079, 0.06546, 0.09217, 0.1269, 0.2079, 0.06546, 0.2079, 0.1884, 0.09217, 0.1269, 0.2079, 0.1884, 0.106, 0.2499, 0.09217, 0.1269, 0.106, 0.2499, 0.00399, 0.1884, 0.09217, 0.1269, 0.00399, 0.1884, 0.003991, 0.06546, 0.09217, 0.1269, 0.003991, 0.06546, 0.106, 0.00399, 0.7446, 0.1113, 0.857, 0.05959, 0.857, 0.1787, 0.7446, 0.1113, 0.857, 0.1787, 0.7517, 0.2421, 0.7446, 0.1113, 0.7517, 0.00399, 0.857, 0.05959, 0.7446, 0.1113, 0.6464, 0.06746, 0.7517, 0.00399, 0.7446, 0.1113, 0.7517, 0.2421, 0.6464, 0.1865, 0.7446, 0.1113, 0.6464, 0.1865, 0.6464, 0.06746, 0.9125, 0.3116, 0.9125, 0.4345, 0.8783, 0.4345, 0.9125, 0.4345, 0.9125, 0.496, 0.8783, 0.496, 0.9125, 0.4345, 0.8783, 0.496, 0.8783, 0.4345, 0.08846, 0.8116, 0.08847, 0.7501, 0.1227, 0.7501, 0.08846, 0.8116, 0.1227, 0.7501, 0.1227, 0.8116, 0.9125, 0.3116, 0.8783, 0.4345, 0.8783, 0.3116, 0.9125, 0.2501, 0.9125, 0.3116, 0.8783, 0.3116, 0.9125, 0.2501, 0.8783, 0.3116, 0.8783, 0.2501, 0.00399, 0.8116, 0.003992, 0.7501, 0.03825, 0.7501, 0.00399, 0.8116, 0.03825, 0.7501, 0.03825, 0.8116, 0.003992, 0.9345, 0.00399, 0.8116, 0.03825, 0.8116, 0.003992, 0.9345, 0.03825, 0.8116, 0.03825, 0.9345, 0.335, 0.3651, 0.4332, 0.4404, 0.3279, 0.496, 0.335, 0.3651, 0.3279, 0.496, 0.2226, 0.4325, 0.335, 0.3651, 0.2226, 0.3135, 0.3279, 0.2579, 0.335, 0.3651, 0.2226, 0.4325, 0.2226, 0.3135, 0.335, 0.3651, 0.4332, 0.3213, 0.4332, 0.4404, 0.335, 0.3651, 0.3279, 0.2579, 0.4332, 0.3213, 0.5393, 0.6113, 0.5464, 0.504, 0.6517, 0.5596, 0.5393, 0.6113, 0.6517, 0.5596, 0.6517, 0.6787, 0.5393, 0.6113, 0.6517, 0.6787, 0.5464, 0.7421, 0.5393, 0.6113, 0.5464, 0.7421, 0.4411, 0.6865, 0.5393, 0.6113, 0.4411, 0.6865, 0.4411, 0.5675, 0.5393, 0.6113, 0.4411, 0.5675, 0.5464, 0.504, 0.9125, 0.5655, 0.9125, 0.6884, 0.8783, 0.6884, 0.9125, 0.6884, 0.9125, 0.7499, 0.8783, 0.7499, 0.9125, 0.6884, 0.8783, 0.7499, 0.8783, 0.6884, 0.9125, 0.5655, 0.8783, 0.6884, 0.8783, 0.5655, 0.9125, 0.504, 0.9125, 0.5655, 0.8783, 0.5655, 0.9125, 0.504, 0.8783, 0.5655, 0.8783, 0.504, 0.865, 0.06546, 0.8993, 0.00399, 0.8993, 0.06546, 0.865, 0.06546, 0.865, 0.003994, 0.8993, 0.00399, 0.865, 0.1884, 0.865, 0.06546, 0.8993, 0.06546, 0.865, 0.1884, 0.8993, 0.06546, 0.8993, 0.1884, 0.1803, 0.8116, 0.1803, 0.7501, 0.2146, 0.7501, 0.1803, 0.8116, 0.2146, 0.7501, 0.2146, 0.8116, 0.1022, 0.3888, 0.2146, 0.3213, 0.2146, 0.4404, 0.1022, 0.3888, 0.1093, 0.2579, 0.2146, 0.3213, 0.1022, 0.3888, 0.00399, 0.4325, 0.00399, 0.3135, 0.1022, 0.3888, 0.1093, 0.496, 0.00399, 0.4325, 0.1022, 0.3888, 0.00399, 0.3135, 0.1093, 0.2579, 0.1022, 0.3888, 0.2146, 0.4404, 0.1093, 0.496, 0.3041, 0.1269, 0.3179, 0.2499, 0.2159, 0.1884, 0.3041, 0.1269, 0.2159, 0.1884, 0.2159, 0.06546, 0.3041, 0.1269, 0.2159, 0.06546, 0.3179, 0.00399, 0.3041, 0.1269, 0.4199, 0.1884, 0.3179, 0.2499, 0.3041, 0.1269, 0.4199, 0.06546, 0.4199, 0.1884, 0.3041, 0.1269, 0.3179, 0.00399, 0.4199, 0.06546, 0.9548, 0.4345, 0.9548, 0.496, 0.9205, 0.496, 0.9548, 0.4345, 0.9205, 0.496, 0.9205, 0.4345, 0.9548, 0.3116, 0.9548, 0.4345, 0.9205, 0.4345, 0.9548, 0.3116, 0.9205, 0.4345, 0.9205, 0.3116, 0.9548, 0.2501, 0.9548, 0.3116, 0.9205, 0.3116, 0.9548, 0.2501, 0.9205, 0.3116, 0.9205, 0.2501, 0.7442, 0.8116, 0.7442, 0.7501, 0.7784, 0.7501, 0.7442, 0.8116, 0.7784, 0.7501, 0.7784, 0.8116, 0.7442, 0.9345, 0.7442, 0.8116, 0.7784, 0.8116, 0.7442, 0.9345, 0.7784, 0.8116, 0.7784, 0.9345, 0.165, 0.7501, 0.1307, 0.8116, 0.1307, 0.7501, 0.165, 0.7501, 0.165, 0.8116, 0.1307, 0.8116, 0.1164, 0.6113, 0.1093, 0.504, 0.2146, 0.5675, 0.1164, 0.6113, 0.00399, 0.5596, 0.1093, 0.504, 0.1164, 0.6113, 0.2146, 0.5675, 0.2146, 0.6865, 0.1164, 0.6113, 0.2146, 0.6865, 0.1093, 0.7421, 0.1164, 0.6113, 0.1093, 0.7421, 0.00399, 0.6787, 0.1164, 0.6113, 0.00399, 0.6787, 0.00399, 0.5596, 0.7579, 0.3651, 0.765, 0.2579, 0.8703, 0.3135, 0.7579, 0.3651, 0.6597, 0.3213, 0.765, 0.2579, 0.7579, 0.3651, 0.6597, 0.4404, 0.6597, 0.3213, 0.7579, 0.3651, 0.8703, 0.4325, 0.765, 0.496, 0.7579, 0.3651, 0.765, 0.496, 0.6597, 0.4404, 0.7579, 0.3651, 0.8703, 0.3135, 0.8703, 0.4325, 0.9548, 0.5655, 0.9548, 0.6884, 0.9205, 0.6884, 0.9548, 0.6884, 0.9548, 0.7499, 0.9205, 0.7499, 0.9548, 0.6884, 0.9205, 0.7499, 0.9205, 0.6884, 0.2568, 0.7501, 0.2226, 0.8116, 0.2226, 0.7501, 0.2568, 0.7501, 0.2568, 0.8116, 0.2226, 0.8116, 0.9548, 0.5655, 0.9205, 0.6884, 0.9205, 0.5655, 0.9548, 0.504, 0.9548, 0.5655, 0.9205, 0.5655, 0.9548, 0.504, 0.9205, 0.5655, 0.9205, 0.504, 0.8287, 0.8116, 0.8287, 0.7501, 0.8629, 0.7501, 0.8287, 0.8116, 0.8629, 0.7501, 0.8629, 0.8116, 0.8287, 0.9345, 0.8287, 0.8116, 0.8629, 0.8116, 0.8287, 0.9345, 0.8629, 0.8116, 0.8629, 0.9345, 0.3207, 0.6349, 0.2226, 0.5596, 0.3279, 0.504, 0.3207, 0.6349, 0.3279, 0.504, 0.4332, 0.5675, 0.3207, 0.6349, 0.2226, 0.6787, 0.2226, 0.5596, 0.3207, 0.6349, 0.3279, 0.7421, 0.2226, 0.6787, 0.3207, 0.6349, 0.4332, 0.6865, 0.3279, 0.7421, 0.3207, 0.6349, 0.4332, 0.5675, 0.4332, 0.6865, 0.5393, 0.3651, 0.5464, 0.2579, 0.6517, 0.3135, 0.5393, 0.3651, 0.4411, 0.3213, 0.5464, 0.2579, 0.5393, 0.3651, 0.5464, 0.496, 0.4411, 0.4404, 0.5393, 0.3651, 0.4411, 0.4404, 0.4411, 0.3213, 0.5393, 0.3651, 0.6517, 0.3135, 0.6517, 0.4325, 0.5393, 0.3651, 0.6517, 0.4325, 0.5464, 0.496, 0.694, 0.9345, 0.694, 0.996, 0.6597, 0.996, 0.694, 0.9345, 0.6597, 0.996, 0.6597, 0.9345, 0.694, 0.8116, 0.694, 0.9345, 0.6597, 0.9345, 0.694, 0.8116, 0.6597, 0.9345, 0.6597, 0.8116, 0.694, 0.7501, 0.694, 0.8116, 0.6597, 0.8116, 0.694, 0.7501, 0.6597, 0.8116, 0.6597, 0.7501, 0.7864, 0.8116, 0.7864, 0.7501, 0.8207, 0.7501, 0.7864, 0.9345, 0.7864, 0.8116, 0.8207, 0.8116, 0.7864, 0.8116, 0.8207, 0.7501, 0.8207, 0.8116, 0.7864, 0.9345, 0.8207, 0.8116, 0.8207, 0.9345, 0.2648, 0.8116, 0.2991, 0.7501, 0.2991, 0.8116, 0.2648, 0.8116, 0.2648, 0.7501, 0.2991, 0.7501, 0.7579, 0.6349, 0.8703, 0.6865, 0.765, 0.7421, 0.7579, 0.6349, 0.8703, 0.5675, 0.8703, 0.6865, 0.7579, 0.6349, 0.765, 0.7421, 0.6597, 0.6787, 0.7579, 0.6349, 0.6597, 0.6787, 0.6597, 0.5596, 0.7579, 0.6349, 0.6597, 0.5596, 0.765, 0.504, 0.7579, 0.6349, 0.765, 0.504, 0.8703, 0.5675])
me_pga_dk_gantry_6m_r_anchor_insulator.materials.append(mat_pga_dkgantry_commoninsulator)
me_pga_dk_gantry_6m_r_anchor_insulator.use_remesh_preserve_volume = False
me_pga_dk_gantry_6m_r_anchor_insulator.use_remesh_preserve_attributes = False
me_pga_dk_gantry_6m_r_anchor_insulator.use_mirror_vertex_groups = False
me_pga_dk_gantry_6m_r_anchor_insulator.update()
me_cylinder_003 = bpy.data.meshes.new('Cylinder.003')
me_cylinder_003.from_pydata([(0.0, 0.2, -1.0), (0.0, 0.2, 1.0), (0.1, 0.1732, -1.0), (0.1, 0.1732, 1.0), (0.1732, 0.1, -1.0), (0.1732, 0.1, 1.0), (0.2, 0.0, -1.0), (0.2, 0.0, 1.0), (0.1732, -0.1, -1.0), (0.1732, -0.1, 1.0), (0.1, -0.1732, -1.0), (0.1, -0.1732, 1.0), (0.0, -0.2, -1.0), (0.0, -0.2, 1.0), (-0.1, -0.1732, -1.0), (-0.1, -0.1732, 1.0), (-0.1732, -0.1, -1.0), (-0.1732, -0.1, 1.0), (-0.2, 0.0, -1.0), (-0.2, 0.0, 1.0), (-0.1732, 0.1, -1.0), (-0.1732, 0.1, 1.0), (-0.1, 0.1732, -1.0), (-0.1, 0.1732, 1.0)], [], [(0, 1, 3, 2), (2, 3, 5, 4), (4, 5, 7, 6), (6, 7, 9, 8), (8, 9, 11, 10), (10, 11, 13, 12), (12, 13, 15, 14), (14, 15, 17, 16), (16, 17, 19, 18), (18, 19, 21, 20), (3, 1, 23, 21, 19, 17, 15, 13, 11, 9, 7, 5), (20, 21, 23, 22), (22, 23, 1, 0), (0, 2, 4, 6, 8, 10, 12, 14, 16, 18, 20, 22)])
me_cylinder_003.polygons.foreach_set('use_smooth', [True] * 14)
_uv = me_cylinder_003.uv_layers.new(name='UVMap')
_uv.uv.foreach_set('vector', [1.0, 0.5, 1.0, 1.0, 0.9167, 1.0, 0.9167, 0.5, 0.9167, 0.5, 0.9167, 1.0, 0.8333, 1.0, 0.8333, 0.5, 0.8333, 0.5, 0.8333, 1.0, 0.75, 1.0, 0.75, 0.5, 0.75, 0.5, 0.75, 1.0, 0.6667, 1.0, 0.6667, 0.5, 0.6667, 0.5, 0.6667, 1.0, 0.5833, 1.0, 0.5833, 0.5, 0.5833, 0.5, 0.5833, 1.0, 0.5, 1.0, 0.5, 0.5, 0.5, 0.5, 0.5, 1.0, 0.4167, 1.0, 0.4167, 0.5, 0.4167, 0.5, 0.4167, 1.0, 0.3333, 1.0, 0.3333, 0.5, 0.3333, 0.5, 0.3333, 1.0, 0.25, 1.0, 0.25, 0.5, 0.25, 0.5, 0.25, 1.0, 0.1667, 1.0, 0.1667, 0.5, 0.37, 0.4578, 0.25, 0.49, 0.13, 0.4578, 0.04215, 0.37, 0.01, 0.25, 0.04215, 0.13, 0.13, 0.04215, 0.25, 0.01, 0.37, 0.04215, 0.4578, 0.13, 0.49, 0.25, 0.4578, 0.37, 0.1667, 0.5, 0.1667, 1.0, 0.08333, 1.0, 0.08333, 0.5, 0.08333, 0.5, 0.08333, 1.0, 7.451e-08, 1.0, 7.451e-08, 0.5, 0.75, 0.49, 0.87, 0.4578, 0.9578, 0.37, 0.99, 0.25, 0.9578, 0.13, 0.87, 0.04215, 0.75, 0.01, 0.63, 0.04215, 0.5422, 0.13, 0.51, 0.25, 0.5422, 0.37, 0.63, 0.4578])
me_cylinder_003.update()
me_cylinder_004 = bpy.data.meshes.new('Cylinder.004')
me_cylinder_004.from_pydata([(0.0, 0.2, -1.0), (0.0, 0.2, 1.0), (0.1, 0.1732, -1.0), (0.1, 0.1732, 1.0), (0.1732, 0.1, -1.0), (0.1732, 0.1, 1.0), (0.2, 0.0, -1.0), (0.2, 0.0, 1.0), (0.1732, -0.1, -1.0), (0.1732, -0.1, 1.0), (0.1, -0.1732, -1.0), (0.1, -0.1732, 1.0), (0.0, -0.2, -1.0), (0.0, -0.2, 1.0), (-0.1, -0.1732, -1.0), (-0.1, -0.1732, 1.0), (-0.1732, -0.1, -1.0), (-0.1732, -0.1, 1.0), (-0.2, 0.0, -1.0), (-0.2, 0.0, 1.0), (-0.1732, 0.1, -1.0), (-0.1732, 0.1, 1.0), (-0.1, 0.1732, -1.0), (-0.1, 0.1732, 1.0)], [], [(0, 1, 3, 2), (2, 3, 5, 4), (4, 5, 7, 6), (6, 7, 9, 8), (8, 9, 11, 10), (10, 11, 13, 12), (12, 13, 15, 14), (14, 15, 17, 16), (16, 17, 19, 18), (18, 19, 21, 20), (3, 1, 23, 21, 19, 17, 15, 13, 11, 9, 7, 5), (20, 21, 23, 22), (22, 23, 1, 0), (0, 2, 4, 6, 8, 10, 12, 14, 16, 18, 20, 22)])
me_cylinder_004.polygons.foreach_set('use_smooth', [True] * 14)
_uv = me_cylinder_004.uv_layers.new(name='UVMap')
_uv.uv.foreach_set('vector', [1.0, 0.5, 1.0, 1.0, 0.9167, 1.0, 0.9167, 0.5, 0.9167, 0.5, 0.9167, 1.0, 0.8333, 1.0, 0.8333, 0.5, 0.8333, 0.5, 0.8333, 1.0, 0.75, 1.0, 0.75, 0.5, 0.75, 0.5, 0.75, 1.0, 0.6667, 1.0, 0.6667, 0.5, 0.6667, 0.5, 0.6667, 1.0, 0.5833, 1.0, 0.5833, 0.5, 0.5833, 0.5, 0.5833, 1.0, 0.5, 1.0, 0.5, 0.5, 0.5, 0.5, 0.5, 1.0, 0.4167, 1.0, 0.4167, 0.5, 0.4167, 0.5, 0.4167, 1.0, 0.3333, 1.0, 0.3333, 0.5, 0.3333, 0.5, 0.3333, 1.0, 0.25, 1.0, 0.25, 0.5, 0.25, 0.5, 0.25, 1.0, 0.1667, 1.0, 0.1667, 0.5, 0.37, 0.4578, 0.25, 0.49, 0.13, 0.4578, 0.04215, 0.37, 0.01, 0.25, 0.04215, 0.13, 0.13, 0.04215, 0.25, 0.01, 0.37, 0.04215, 0.4578, 0.13, 0.49, 0.25, 0.4578, 0.37, 0.1667, 0.5, 0.1667, 1.0, 0.08333, 1.0, 0.08333, 0.5, 0.08333, 0.5, 0.08333, 1.0, 7.451e-08, 1.0, 7.451e-08, 0.5, 0.75, 0.49, 0.87, 0.4578, 0.9578, 0.37, 0.99, 0.25, 0.9578, 0.13, 0.87, 0.04215, 0.75, 0.01, 0.63, 0.04215, 0.5422, 0.13, 0.51, 0.25, 0.5422, 0.37, 0.63, 0.4578])
me_cylinder_004.update()
me_cylinder_005 = bpy.data.meshes.new('Cylinder.005')
me_cylinder_005.from_pydata([(0.0, 0.2, -1.0), (0.0, 0.2, 1.0), (0.1, 0.1732, -1.0), (0.1, 0.1732, 1.0), (0.1732, 0.1, -1.0), (0.1732, 0.1, 1.0), (0.2, 0.0, -1.0), (0.2, 0.0, 1.0), (0.1732, -0.1, -1.0), (0.1732, -0.1, 1.0), (0.1, -0.1732, -1.0), (0.1, -0.1732, 1.0), (0.0, -0.2, -1.0), (0.0, -0.2, 1.0), (-0.1, -0.1732, -1.0), (-0.1, -0.1732, 1.0), (-0.1732, -0.1, -1.0), (-0.1732, -0.1, 1.0), (-0.2, 0.0, -1.0), (-0.2, 0.0, 1.0), (-0.1732, 0.1, -1.0), (-0.1732, 0.1, 1.0), (-0.1, 0.1732, -1.0), (-0.1, 0.1732, 1.0)], [], [(0, 1, 3, 2), (2, 3, 5, 4), (4, 5, 7, 6), (6, 7, 9, 8), (8, 9, 11, 10), (10, 11, 13, 12), (12, 13, 15, 14), (14, 15, 17, 16), (16, 17, 19, 18), (18, 19, 21, 20), (3, 1, 23, 21, 19, 17, 15, 13, 11, 9, 7, 5), (20, 21, 23, 22), (22, 23, 1, 0), (0, 2, 4, 6, 8, 10, 12, 14, 16, 18, 20, 22)])
me_cylinder_005.polygons.foreach_set('use_smooth', [True] * 14)
_uv = me_cylinder_005.uv_layers.new(name='UVMap')
_uv.uv.foreach_set('vector', [1.0, 0.5, 1.0, 1.0, 0.9167, 1.0, 0.9167, 0.5, 0.9167, 0.5, 0.9167, 1.0, 0.8333, 1.0, 0.8333, 0.5, 0.8333, 0.5, 0.8333, 1.0, 0.75, 1.0, 0.75, 0.5, 0.75, 0.5, 0.75, 1.0, 0.6667, 1.0, 0.6667, 0.5, 0.6667, 0.5, 0.6667, 1.0, 0.5833, 1.0, 0.5833, 0.5, 0.5833, 0.5, 0.5833, 1.0, 0.5, 1.0, 0.5, 0.5, 0.5, 0.5, 0.5, 1.0, 0.4167, 1.0, 0.4167, 0.5, 0.4167, 0.5, 0.4167, 1.0, 0.3333, 1.0, 0.3333, 0.5, 0.3333, 0.5, 0.3333, 1.0, 0.25, 1.0, 0.25, 0.5, 0.25, 0.5, 0.25, 1.0, 0.1667, 1.0, 0.1667, 0.5, 0.37, 0.4578, 0.25, 0.49, 0.13, 0.4578, 0.04215, 0.37, 0.01, 0.25, 0.04215, 0.13, 0.13, 0.04215, 0.25, 0.01, 0.37, 0.04215, 0.4578, 0.13, 0.49, 0.25, 0.4578, 0.37, 0.1667, 0.5, 0.1667, 1.0, 0.08333, 1.0, 0.08333, 0.5, 0.08333, 0.5, 0.08333, 1.0, 7.451e-08, 1.0, 7.451e-08, 0.5, 0.75, 0.49, 0.87, 0.4578, 0.9578, 0.37, 0.99, 0.25, 0.9578, 0.13, 0.87, 0.04215, 0.75, 0.01, 0.63, 0.04215, 0.5422, 0.13, 0.51, 0.25, 0.5422, 0.37, 0.63, 0.4578])
me_cylinder_005.update()
me_cylinder_006 = bpy.data.meshes.new('Cylinder.006')
me_cylinder_006.from_pydata([(0.0, 0.2, -1.0), (0.0, 0.2, 1.0), (0.1, 0.1732, -1.0), (0.1, 0.1732, 1.0), (0.1732, 0.1, -1.0), (0.1732, 0.1, 1.0), (0.2, 0.0, -1.0), (0.2, 0.0, 1.0), (0.1732, -0.1, -1.0), (0.1732, -0.1, 1.0), (0.1, -0.1732, -1.0), (0.1, -0.1732, 1.0), (0.0, -0.2, -1.0), (0.0, -0.2, 1.0), (-0.1, -0.1732, -1.0), (-0.1, -0.1732, 1.0), (-0.1732, -0.1, -1.0), (-0.1732, -0.1, 1.0), (-0.2, 0.0, -1.0), (-0.2, 0.0, 1.0), (-0.1732, 0.1, -1.0), (-0.1732, 0.1, 1.0), (-0.1, 0.1732, -1.0), (-0.1, 0.1732, 1.0)], [], [(0, 1, 3, 2), (2, 3, 5, 4), (4, 5, 7, 6), (6, 7, 9, 8), (8, 9, 11, 10), (10, 11, 13, 12), (12, 13, 15, 14), (14, 15, 17, 16), (16, 17, 19, 18), (18, 19, 21, 20), (3, 1, 23, 21, 19, 17, 15, 13, 11, 9, 7, 5), (20, 21, 23, 22), (22, 23, 1, 0), (0, 2, 4, 6, 8, 10, 12, 14, 16, 18, 20, 22)])
_uv = me_cylinder_006.uv_layers.new(name='UVMap')
_uv.uv.foreach_set('vector', [1.0, 0.5, 1.0, 1.0, 0.9167, 1.0, 0.9167, 0.5, 0.9167, 0.5, 0.9167, 1.0, 0.8333, 1.0, 0.8333, 0.5, 0.8333, 0.5, 0.8333, 1.0, 0.75, 1.0, 0.75, 0.5, 0.75, 0.5, 0.75, 1.0, 0.6667, 1.0, 0.6667, 0.5, 0.6667, 0.5, 0.6667, 1.0, 0.5833, 1.0, 0.5833, 0.5, 0.5833, 0.5, 0.5833, 1.0, 0.5, 1.0, 0.5, 0.5, 0.5, 0.5, 0.5, 1.0, 0.4167, 1.0, 0.4167, 0.5, 0.4167, 0.5, 0.4167, 1.0, 0.3333, 1.0, 0.3333, 0.5, 0.3333, 0.5, 0.3333, 1.0, 0.25, 1.0, 0.25, 0.5, 0.25, 0.5, 0.25, 1.0, 0.1667, 1.0, 0.1667, 0.5, 0.37, 0.4578, 0.25, 0.49, 0.13, 0.4578, 0.04215, 0.37, 0.01, 0.25, 0.04215, 0.13, 0.13, 0.04215, 0.25, 0.01, 0.37, 0.04215, 0.4578, 0.13, 0.49, 0.25, 0.4578, 0.37, 0.1667, 0.5, 0.1667, 1.0, 0.08333, 1.0, 0.08333, 0.5, 0.08333, 0.5, 0.08333, 1.0, 7.451e-08, 1.0, 7.451e-08, 0.5, 0.75, 0.49, 0.87, 0.4578, 0.9578, 0.37, 0.99, 0.25, 0.9578, 0.13, 0.87, 0.04215, 0.75, 0.01, 0.63, 0.04215, 0.5422, 0.13, 0.51, 0.25, 0.5422, 0.37, 0.63, 0.4578])
me_cylinder_006.update()
me_cube_006 = bpy.data.meshes.new('Cube.006')
me_cube_006.from_pydata([(-1.005, -1.005, -1.005), (-1.005, -1.005, 1.005), (-1.005, 1.005, -1.005), (-1.005, 1.005, 1.005), (1.005, -1.005, -1.005), (1.005, -1.005, 1.005), (1.005, 1.005, -1.005), (1.005, 1.005, 1.005)], [], [(0, 1, 3, 2), (2, 3, 7, 6), (6, 7, 5, 4), (4, 5, 1, 0), (2, 6, 4, 0), (7, 3, 1, 5)])
_uv = me_cube_006.uv_layers.new(name='UVMap')
_uv.uv.foreach_set('vector', [0.375, 0.0, 0.625, 0.0, 0.625, 0.25, 0.375, 0.25, 0.375, 0.25, 0.625, 0.25, 0.625, 0.5, 0.375, 0.5, 0.375, 0.5, 0.625, 0.5, 0.625, 0.75, 0.375, 0.75, 0.375, 0.75, 0.625, 0.75, 0.625, 1.0, 0.375, 1.0, 0.125, 0.5, 0.375, 0.5, 0.375, 0.75, 0.125, 0.75, 0.625, 0.5, 0.875, 0.5, 0.875, 0.75, 0.625, 0.75])
me_cube_006.update()
me_cube_007 = bpy.data.meshes.new('Cube.007')
me_cube_007.from_pydata([(-1.005, -1.005, -1.005), (-1.005, -1.005, 1.005), (-1.005, 1.005, -1.005), (-1.005, 1.005, 1.005), (1.005, -1.005, -1.005), (1.005, -1.005, 1.005), (1.005, 1.005, -1.005), (1.005, 1.005, 1.005)], [], [(0, 1, 3, 2), (2, 3, 7, 6), (6, 7, 5, 4), (4, 5, 1, 0), (2, 6, 4, 0), (7, 3, 1, 5)])
_uv = me_cube_007.uv_layers.new(name='UVMap')
_uv.uv.foreach_set('vector', [0.375, 0.0, 0.625, 0.0, 0.625, 0.25, 0.375, 0.25, 0.375, 0.25, 0.625, 0.25, 0.625, 0.5, 0.375, 0.5, 0.375, 0.5, 0.625, 0.5, 0.625, 0.75, 0.375, 0.75, 0.375, 0.75, 0.625, 0.75, 0.625, 1.0, 0.375, 1.0, 0.125, 0.5, 0.375, 0.5, 0.375, 0.75, 0.125, 0.75, 0.625, 0.5, 0.875, 0.5, 0.875, 0.75, 0.625, 0.75])
me_cube_007.update()
me_cube_008 = bpy.data.meshes.new('Cube.008')
me_cube_008.from_pydata([(-1.005, -1.005, -1.005), (-1.005, -1.005, 1.005), (-1.005, 1.005, -1.005), (-1.005, 1.005, 1.005), (1.005, -1.005, -1.005), (1.005, -1.005, 1.005), (1.005, 1.005, -1.005), (1.005, 1.005, 1.005), (-1.005, 1.016, -1.007), (-1.005, -1.035, 0.8539), (-1.005, 2.995, -0.951), (-1.005, 0.9449, 0.9097), (1.005, 1.016, -1.007), (1.005, -1.035, 0.8539), (1.005, 2.995, -0.951), (1.005, 0.9449, 0.9097)], [], [(0, 1, 3, 2), (2, 3, 7, 6), (6, 7, 5, 4), (4, 5, 1, 0), (2, 6, 4, 0), (7, 3, 1, 5), (8, 9, 11, 10), (10, 11, 15, 14), (14, 15, 13, 12), (12, 13, 9, 8), (10, 14, 12, 8), (15, 11, 9, 13)])
_uv = me_cube_008.uv_layers.new(name='UVMap')
_uv.uv.foreach_set('vector', [0.375, 0.0, 0.625, 0.0, 0.625, 0.25, 0.375, 0.25, 0.375, 0.25, 0.625, 0.25, 0.625, 0.5, 0.375, 0.5, 0.375, 0.5, 0.625, 0.5, 0.625, 0.75, 0.375, 0.75, 0.375, 0.75, 0.625, 0.75, 0.625, 1.0, 0.375, 1.0, 0.125, 0.5, 0.375, 0.5, 0.375, 0.75, 0.125, 0.75, 0.625, 0.5, 0.875, 0.5, 0.875, 0.75, 0.625, 0.75, 0.375, 0.0, 0.625, 0.0, 0.625, 0.25, 0.375, 0.25, 0.375, 0.25, 0.625, 0.25, 0.625, 0.5, 0.375, 0.5, 0.375, 0.5, 0.625, 0.5, 0.625, 0.75, 0.375, 0.75, 0.375, 0.75, 0.625, 0.75, 0.625, 1.0, 0.375, 1.0, 0.125, 0.5, 0.375, 0.5, 0.375, 0.75, 0.125, 0.75, 0.625, 0.5, 0.875, 0.5, 0.875, 0.75, 0.625, 0.75])
me_cube_008.update()
me_cube_010 = bpy.data.meshes.new('Cube.010')
me_cube_010.from_pydata([(-1.005, -1.005, -1.005), (-1.005, -1.005, 1.005), (-1.005, 1.005, -1.005), (-1.005, 1.005, 1.005), (1.005, -1.005, -1.005), (1.005, -1.005, 1.005), (1.005, 1.005, -1.005), (1.005, 1.005, 1.005)], [], [(0, 1, 3, 2), (2, 3, 7, 6), (6, 7, 5, 4), (4, 5, 1, 0), (2, 6, 4, 0), (7, 3, 1, 5)])
_uv = me_cube_010.uv_layers.new(name='UVMap')
_uv.uv.foreach_set('vector', [0.375, 0.0, 0.625, 0.0, 0.625, 0.25, 0.375, 0.25, 0.375, 0.25, 0.625, 0.25, 0.625, 0.5, 0.375, 0.5, 0.375, 0.5, 0.625, 0.5, 0.625, 0.75, 0.375, 0.75, 0.375, 0.75, 0.625, 0.75, 0.625, 1.0, 0.375, 1.0, 0.125, 0.5, 0.375, 0.5, 0.375, 0.75, 0.125, 0.75, 0.625, 0.5, 0.875, 0.5, 0.875, 0.75, 0.625, 0.75])
me_cube_010.update()
me_cube_011 = bpy.data.meshes.new('Cube.011')
me_cube_011.from_pydata([(-1.005, -1.005, -1.005), (-1.005, -1.005, 1.005), (-1.005, 1.005, -1.005), (-1.005, 1.005, 1.005), (1.005, -1.005, -1.005), (1.005, -1.005, 1.005), (1.005, 1.005, -1.005), (1.005, 1.005, 1.005)], [], [(0, 1, 3, 2), (2, 3, 7, 6), (6, 7, 5, 4), (4, 5, 1, 0), (2, 6, 4, 0), (7, 3, 1, 5)])
_uv = me_cube_011.uv_layers.new(name='UVMap')
_uv.uv.foreach_set('vector', [0.375, 0.0, 0.625, 0.0, 0.625, 0.25, 0.375, 0.25, 0.375, 0.25, 0.625, 0.25, 0.625, 0.5, 0.375, 0.5, 0.375, 0.5, 0.625, 0.5, 0.625, 0.75, 0.375, 0.75, 0.375, 0.75, 0.625, 0.75, 0.625, 1.0, 0.375, 1.0, 0.125, 0.5, 0.375, 0.5, 0.375, 0.75, 0.125, 0.75, 0.625, 0.5, 0.875, 0.5, 0.875, 0.75, 0.625, 0.75])
me_cube_011.update()
me_cylinder_007 = bpy.data.meshes.new('Cylinder.007')
me_cylinder_007.from_pydata([(0.0, 0.2, -1.0), (0.0, 0.2, 1.0), (0.1, 0.1732, -1.0), (0.1, 0.1732, 1.0), (0.1732, 0.1, -1.0), (0.1732, 0.1, 1.0), (0.2, 0.0, -1.0), (0.2, 0.0, 1.0), (0.1732, -0.1, -1.0), (0.1732, -0.1, 1.0), (0.1, -0.1732, -1.0), (0.1, -0.1732, 1.0), (0.0, -0.2, -1.0), (0.0, -0.2, 1.0), (-0.1, -0.1732, -1.0), (-0.1, -0.1732, 1.0), (-0.1732, -0.1, -1.0), (-0.1732, -0.1, 1.0), (-0.2, 0.0, -1.0), (-0.2, 0.0, 1.0), (-0.1732, 0.1, -1.0), (-0.1732, 0.1, 1.0), (-0.1, 0.1732, -1.0), (-0.1, 0.1732, 1.0)], [], [(0, 1, 3, 2), (2, 3, 5, 4), (4, 5, 7, 6), (6, 7, 9, 8), (8, 9, 11, 10), (10, 11, 13, 12), (12, 13, 15, 14), (14, 15, 17, 16), (16, 17, 19, 18), (18, 19, 21, 20), (3, 1, 23, 21, 19, 17, 15, 13, 11, 9, 7, 5), (20, 21, 23, 22), (22, 23, 1, 0), (0, 2, 4, 6, 8, 10, 12, 14, 16, 18, 20, 22)])
me_cylinder_007.polygons.foreach_set('use_smooth', [True] * 14)
_uv = me_cylinder_007.uv_layers.new(name='UVMap')
_uv.uv.foreach_set('vector', [1.0, 0.5, 1.0, 1.0, 0.9167, 1.0, 0.9167, 0.5, 0.9167, 0.5, 0.9167, 1.0, 0.8333, 1.0, 0.8333, 0.5, 0.8333, 0.5, 0.8333, 1.0, 0.75, 1.0, 0.75, 0.5, 0.75, 0.5, 0.75, 1.0, 0.6667, 1.0, 0.6667, 0.5, 0.6667, 0.5, 0.6667, 1.0, 0.5833, 1.0, 0.5833, 0.5, 0.5833, 0.5, 0.5833, 1.0, 0.5, 1.0, 0.5, 0.5, 0.5, 0.5, 0.5, 1.0, 0.4167, 1.0, 0.4167, 0.5, 0.4167, 0.5, 0.4167, 1.0, 0.3333, 1.0, 0.3333, 0.5, 0.3333, 0.5, 0.3333, 1.0, 0.25, 1.0, 0.25, 0.5, 0.25, 0.5, 0.25, 1.0, 0.1667, 1.0, 0.1667, 0.5, 0.37, 0.4578, 0.25, 0.49, 0.13, 0.4578, 0.04215, 0.37, 0.01, 0.25, 0.04215, 0.13, 0.13, 0.04215, 0.25, 0.01, 0.37, 0.04215, 0.4578, 0.13, 0.49, 0.25, 0.4578, 0.37, 0.1667, 0.5, 0.1667, 1.0, 0.08333, 1.0, 0.08333, 0.5, 0.08333, 0.5, 0.08333, 1.0, 7.451e-08, 1.0, 7.451e-08, 0.5, 0.75, 0.49, 0.87, 0.4578, 0.9578, 0.37, 0.99, 0.25, 0.9578, 0.13, 0.87, 0.04215, 0.75, 0.01, 0.63, 0.04215, 0.5422, 0.13, 0.51, 0.25, 0.5422, 0.37, 0.63, 0.4578])
me_cylinder_007.update()
me_cylinder_008 = bpy.data.meshes.new('Cylinder.008')
me_cylinder_008.from_pydata([(0.0, 0.2, -1.0), (0.0, 0.2, 1.0), (0.1, 0.1732, -1.0), (0.1, 0.1732, 1.0), (0.1732, 0.1, -1.0), (0.1732, 0.1, 1.0), (0.2, 0.0, -1.0), (0.2, 0.0, 1.0), (0.1732, -0.1, -1.0), (0.1732, -0.1, 1.0), (0.1, -0.1732, -1.0), (0.1, -0.1732, 1.0), (0.0, -0.2, -1.0), (0.0, -0.2, 1.0), (-0.1, -0.1732, -1.0), (-0.1, -0.1732, 1.0), (-0.1732, -0.1, -1.0), (-0.1732, -0.1, 1.0), (-0.2, 0.0, -1.0), (-0.2, 0.0, 1.0), (-0.1732, 0.1, -1.0), (-0.1732, 0.1, 1.0), (-0.1, 0.1732, -1.0), (-0.1, 0.1732, 1.0)], [], [(0, 1, 3, 2), (2, 3, 5, 4), (4, 5, 7, 6), (6, 7, 9, 8), (8, 9, 11, 10), (10, 11, 13, 12), (12, 13, 15, 14), (14, 15, 17, 16), (16, 17, 19, 18), (18, 19, 21, 20), (3, 1, 23, 21, 19, 17, 15, 13, 11, 9, 7, 5), (20, 21, 23, 22), (22, 23, 1, 0), (0, 2, 4, 6, 8, 10, 12, 14, 16, 18, 20, 22)])
me_cylinder_008.polygons.foreach_set('use_smooth', [True] * 14)
_uv = me_cylinder_008.uv_layers.new(name='UVMap')
_uv.uv.foreach_set('vector', [1.0, 0.5, 1.0, 1.0, 0.9167, 1.0, 0.9167, 0.5, 0.9167, 0.5, 0.9167, 1.0, 0.8333, 1.0, 0.8333, 0.5, 0.8333, 0.5, 0.8333, 1.0, 0.75, 1.0, 0.75, 0.5, 0.75, 0.5, 0.75, 1.0, 0.6667, 1.0, 0.6667, 0.5, 0.6667, 0.5, 0.6667, 1.0, 0.5833, 1.0, 0.5833, 0.5, 0.5833, 0.5, 0.5833, 1.0, 0.5, 1.0, 0.5, 0.5, 0.5, 0.5, 0.5, 1.0, 0.4167, 1.0, 0.4167, 0.5, 0.4167, 0.5, 0.4167, 1.0, 0.3333, 1.0, 0.3333, 0.5, 0.3333, 0.5, 0.3333, 1.0, 0.25, 1.0, 0.25, 0.5, 0.25, 0.5, 0.25, 1.0, 0.1667, 1.0, 0.1667, 0.5, 0.37, 0.4578, 0.25, 0.49, 0.13, 0.4578, 0.04215, 0.37, 0.01, 0.25, 0.04215, 0.13, 0.13, 0.04215, 0.25, 0.01, 0.37, 0.04215, 0.4578, 0.13, 0.49, 0.25, 0.4578, 0.37, 0.1667, 0.5, 0.1667, 1.0, 0.08333, 1.0, 0.08333, 0.5, 0.08333, 0.5, 0.08333, 1.0, 7.451e-08, 1.0, 7.451e-08, 0.5, 0.75, 0.49, 0.87, 0.4578, 0.9578, 0.37, 0.99, 0.25, 0.9578, 0.13, 0.87, 0.04215, 0.75, 0.01, 0.63, 0.04215, 0.5422, 0.13, 0.51, 0.25, 0.5422, 0.37, 0.63, 0.4578])
me_cylinder_008.update()
me_pga_dk_gantry_6m_r_anchor_mount = bpy.data.meshes.new('pga_dk_gantry_6m_R_anchor_mount')
me_pga_dk_gantry_6m_r_anchor_mount.from_pydata([(0.0193, -0.04034, -0.01), (0.0193, -0.04034, 0.01), (-0.0207, -0.03964, -0.01), (-0.0207, -0.03964, 0.01), (0.0207, 0.03964, -0.01), (0.0207, 0.03964, 0.01), (-0.0193, 0.04034, -0.01), (-0.0193, 0.04034, 0.01)], [], [(0, 1, 3, 2), (2, 3, 7, 6), (6, 7, 5, 4), (4, 5, 1, 0), (2, 6, 4, 0), (7, 3, 1, 5)])
_uv = me_pga_dk_gantry_6m_r_anchor_mount.uv_layers.new(name='UVMap')
_uv.uv.foreach_set('vector', [0.6462, 0.2482, 0.6396, 0.2482, 0.6396, 0.2218, 0.6462, 0.2218, 0.9257, 0.3765, 0.9191, 0.3765, 0.9191, 0.3236, 0.9257, 0.3236, 0.6462, 0.2922, 0.6396, 0.2922, 0.6396, 0.2658, 0.6462, 0.2658, 0.9257, 0.3061, 0.9191, 0.3061, 0.9191, 0.2532, 0.9257, 0.2532, 0.4414, 0.6165, 0.4414, 0.6694, 0.415, 0.6694, 0.415, 0.6165, 0.4414, 0.6869, 0.4414, 0.7398, 0.415, 0.7398, 0.415, 0.6869])
me_pga_dk_gantry_6m_r_anchor_mount.materials.append(mat_pga_dkgantry_common6m_001)
me_pga_dk_gantry_6m_r_anchor_mount.update()
me_cylinder_009 = bpy.data.meshes.new('Cylinder.009')
me_cylinder_009.from_pydata([(0.0, 0.2, -1.0), (0.0, 0.2, 1.0), (0.1, 0.1732, -1.0), (0.1, 0.1732, 1.0), (0.1732, 0.1, -1.0), (0.1732, 0.1, 1.0), (0.2, 0.0, -1.0), (0.2, 0.0, 1.0), (0.1732, -0.1, -1.0), (0.1732, -0.1, 1.0), (0.1, -0.1732, -1.0), (0.1, -0.1732, 1.0), (0.0, -0.2, -1.0), (0.0, -0.2, 1.0), (-0.1, -0.1732, -1.0), (-0.1, -0.1732, 1.0), (-0.1732, -0.1, -1.0), (-0.1732, -0.1, 1.0), (-0.2, 0.0, -1.0), (-0.2, 0.0, 1.0), (-0.1732, 0.1, -1.0), (-0.1732, 0.1, 1.0), (-0.1, 0.1732, -1.0), (-0.1, 0.1732, 1.0)], [], [(0, 1, 3, 2), (2, 3, 5, 4), (4, 5, 7, 6), (6, 7, 9, 8), (8, 9, 11, 10), (10, 11, 13, 12), (12, 13, 15, 14), (14, 15, 17, 16), (16, 17, 19, 18), (18, 19, 21, 20), (3, 1, 23, 21, 19, 17, 15, 13, 11, 9, 7, 5), (20, 21, 23, 22), (22, 23, 1, 0), (0, 2, 4, 6, 8, 10, 12, 14, 16, 18, 20, 22)])
me_cylinder_009.polygons.foreach_set('use_smooth', [True] * 14)
_uv = me_cylinder_009.uv_layers.new(name='UVMap')
_uv.uv.foreach_set('vector', [1.0, 0.5, 1.0, 1.0, 0.9167, 1.0, 0.9167, 0.5, 0.9167, 0.5, 0.9167, 1.0, 0.8333, 1.0, 0.8333, 0.5, 0.8333, 0.5, 0.8333, 1.0, 0.75, 1.0, 0.75, 0.5, 0.75, 0.5, 0.75, 1.0, 0.6667, 1.0, 0.6667, 0.5, 0.6667, 0.5, 0.6667, 1.0, 0.5833, 1.0, 0.5833, 0.5, 0.5833, 0.5, 0.5833, 1.0, 0.5, 1.0, 0.5, 0.5, 0.5, 0.5, 0.5, 1.0, 0.4167, 1.0, 0.4167, 0.5, 0.4167, 0.5, 0.4167, 1.0, 0.3333, 1.0, 0.3333, 0.5, 0.3333, 0.5, 0.3333, 1.0, 0.25, 1.0, 0.25, 0.5, 0.25, 0.5, 0.25, 1.0, 0.1667, 1.0, 0.1667, 0.5, 0.37, 0.4578, 0.25, 0.49, 0.13, 0.4578, 0.04215, 0.37, 0.01, 0.25, 0.04215, 0.13, 0.13, 0.04215, 0.25, 0.01, 0.37, 0.04215, 0.4578, 0.13, 0.49, 0.25, 0.4578, 0.37, 0.1667, 0.5, 0.1667, 1.0, 0.08333, 1.0, 0.08333, 0.5, 0.08333, 0.5, 0.08333, 1.0, 7.451e-08, 1.0, 7.451e-08, 0.5, 0.75, 0.49, 0.87, 0.4578, 0.9578, 0.37, 0.99, 0.25, 0.9578, 0.13, 0.87, 0.04215, 0.75, 0.01, 0.63, 0.04215, 0.5422, 0.13, 0.51, 0.25, 0.5422, 0.37, 0.63, 0.4578])
me_cylinder_009.update()
me_pga_dk_gantry_6m_r_anchor_mount_003 = bpy.data.meshes.new('pga_dk_gantry_6m_R_anchor_mount.003')
me_pga_dk_gantry_6m_r_anchor_mount_003.from_pydata([(0.0193, -0.04034, -0.01), (0.0193, -0.04034, 0.01), (-0.0207, -0.03964, -0.01), (-0.0207, -0.03964, 0.01), (0.0207, 0.03964, -0.01), (0.0207, 0.03964, 0.01), (-0.0193, 0.04034, -0.01), (-0.0193, 0.04034, 0.01)], [], [(0, 1, 3, 2), (2, 3, 7, 6), (6, 7, 5, 4), (4, 5, 1, 0), (2, 6, 4, 0), (7, 3, 1, 5)])
_uv = me_pga_dk_gantry_6m_r_anchor_mount_003.uv_layers.new(name='UVMap')
_uv.uv.foreach_set('vector', [0.6462, 0.2482, 0.6396, 0.2482, 0.6396, 0.2218, 0.6462, 0.2218, 0.9257, 0.3765, 0.9191, 0.3765, 0.9191, 0.3236, 0.9257, 0.3236, 0.6462, 0.2922, 0.6396, 0.2922, 0.6396, 0.2658, 0.6462, 0.2658, 0.9257, 0.3061, 0.9191, 0.3061, 0.9191, 0.2532, 0.9257, 0.2532, 0.4414, 0.6165, 0.4414, 0.6694, 0.415, 0.6694, 0.415, 0.6165, 0.4414, 0.6869, 0.4414, 0.7398, 0.415, 0.7398, 0.415, 0.6869])
me_pga_dk_gantry_6m_r_anchor_mount_003.materials.append(mat_pga_dkgantry_common6m_001)
me_pga_dk_gantry_6m_r_anchor_mount_003.update()
me_pga_dk_gantry_6m_r_anchor_mount_004 = bpy.data.meshes.new('pga_dk_gantry_6m_R_anchor_mount.004')
me_pga_dk_gantry_6m_r_anchor_mount_004.from_pydata([(0.0193, -0.04034, -0.01), (0.0193, -0.04034, 0.01), (-0.0207, -0.03964, -0.01), (-0.0207, -0.03964, 0.01), (0.0207, 0.03964, -0.01), (0.0207, 0.03964, 0.01), (-0.0193, 0.04034, -0.01), (-0.0193, 0.04034, 0.01)], [], [(0, 1, 3, 2), (2, 3, 7, 6), (6, 7, 5, 4), (4, 5, 1, 0), (2, 6, 4, 0), (7, 3, 1, 5)])
_uv = me_pga_dk_gantry_6m_r_anchor_mount_004.uv_layers.new(name='UVMap')
_uv.uv.foreach_set('vector', [0.6462, 0.2482, 0.6396, 0.2482, 0.6396, 0.2218, 0.6462, 0.2218, 0.9257, 0.3765, 0.9191, 0.3765, 0.9191, 0.3236, 0.9257, 0.3236, 0.6462, 0.2922, 0.6396, 0.2922, 0.6396, 0.2658, 0.6462, 0.2658, 0.9257, 0.3061, 0.9191, 0.3061, 0.9191, 0.2532, 0.9257, 0.2532, 0.4414, 0.6165, 0.4414, 0.6694, 0.415, 0.6694, 0.415, 0.6165, 0.4414, 0.6869, 0.4414, 0.7398, 0.415, 0.7398, 0.415, 0.6869])
me_pga_dk_gantry_6m_r_anchor_mount_004.materials.append(mat_pga_dkgantry_common6m_001)
me_pga_dk_gantry_6m_r_anchor_mount_004.update()
me_pga_dk_gantry_n1t6m_l_pole_foundation_001 = bpy.data.meshes.new('pga_dk_gantry_n1t6m_L_pole_foundation.001')
me_pga_dk_gantry_n1t6m_l_pole_foundation_001.from_pydata([(-0.2675, -0.2, -0.5), (-0.285, -0.1877, -0.5), (-0.2742, -0.1991, -0.5), (-0.2799, -0.1964, -0.5), (-0.2837, -0.1924, -0.5), (-0.2675, -0.2, 0.4693), (-0.2675, -0.1877, 0.5), (-0.285, -0.1877, 0.4693), (-0.2675, -0.1991, 0.481), (-0.2675, -0.1964, 0.491), (-0.2742, -0.1991, 0.4693), (-0.2744, -0.1979, 0.4813), (-0.274, -0.1958, 0.4894), (-0.2776, -0.1948, 0.487), (-0.2742, -0.1877, 0.4977), (-0.2799, -0.1877, 0.491), (-0.2675, -0.1924, 0.4977), (-0.2744, -0.1925, 0.4948), (-0.279, -0.1923, 0.4894), (-0.2837, -0.1924, 0.4693), (-0.2799, -0.1964, 0.4693), (-0.2837, -0.1877, 0.481), (-0.2821, -0.1925, 0.4813), (-0.279, -0.1958, 0.4807), (-0.285, 0.1877, -0.5), (-0.2675, 0.2, -0.5), (-0.2837, 0.1924, -0.5), (-0.2799, 0.1964, -0.5), (-0.2742, 0.1991, -0.5), (-0.2675, 0.1877, 0.5), (-0.2675, 0.2, 0.4693), (-0.285, 0.1877, 0.4693), (-0.2675, 0.1924, 0.4977), (-0.2675, 0.1964, 0.491), (-0.2742, 0.1877, 0.4977), (-0.2744, 0.1925, 0.4948), (-0.274, 0.1958, 0.4894), (-0.2776, 0.1948, 0.487), (-0.2742, 0.1991, 0.4693), (-0.2799, 0.1964, 0.4693), (-0.2675, 0.1991, 0.481), (-0.2744, 0.1979, 0.4813), (-0.279, 0.1958, 0.4807), (-0.2837, 0.1877, 0.481), (-0.2799, 0.1877, 0.491), (-0.2837, 0.1924, 0.4693), (-0.2821, 0.1925, 0.4813), (-0.279, 0.1923, 0.4894), (0.285, -0.1877, -0.5), (0.2675, -0.2, -0.5), (0.2837, -0.1924, -0.5), (0.2799, -0.1964, -0.5), (0.2742, -0.1991, -0.5), (0.2675, -0.1877, 0.5), (0.2675, -0.2, 0.4693), (0.285, -0.1877, 0.4693), (0.2675, -0.1924, 0.4977), (0.2675, -0.1964, 0.491), (0.2742, -0.1877, 0.4977), (0.2744, -0.1925, 0.4948), (0.274, -0.1958, 0.4894), (0.2776, -0.1948, 0.487), (0.2742, -0.1991, 0.4693), (0.2799, -0.1964, 0.4693), (0.2675, -0.1991, 0.481), (0.2744, -0.1979, 0.4813), (0.279, -0.1958, 0.4807), (0.2837, -0.1877, 0.481), (0.2799, -0.1877, 0.491), (0.2837, -0.1924, 0.4693), (0.2821, -0.1925, 0.4813), (0.279, -0.1923, 0.4894), (0.2675, 0.2, -0.5), (0.285, 0.1877, -0.5), (0.2742, 0.1991, -0.5), (0.2799, 0.1964, -0.5), (0.2837, 0.1924, -0.5), (0.2675, 0.1877, 0.5), (0.285, 0.1877, 0.4693), (0.2675, 0.2, 0.4693), (0.2742, 0.1877, 0.4977), (0.2799, 0.1877, 0.491), (0.2675, 0.1924, 0.4977), (0.2744, 0.1925, 0.4948), (0.279, 0.1923, 0.4894), (0.2776, 0.1948, 0.487), (0.2837, 0.1924, 0.4693), (0.2799, 0.1964, 0.4693), (0.2837, 0.1877, 0.481), (0.2821, 0.1925, 0.4813), (0.279, 0.1958, 0.4807), (0.2675, 0.1991, 0.481), (0.2675, 0.1964, 0.491), (0.2742, 0.1991, 0.4693), (0.2744, 0.1979, 0.4813), (0.274, 0.1958, 0.4894)], [], [(49, 54, 5, 0), (73, 78, 55, 48), (77, 29, 6, 53), (1, 7, 31, 24), (25, 30, 79, 72), (5, 8, 11, 10), (8, 9, 12, 11), (10, 11, 23, 20), (11, 12, 13, 23), (6, 14, 17, 16), (14, 15, 18, 17), (16, 17, 12, 9), (17, 18, 13, 12), (7, 19, 22, 21), (19, 20, 23, 22), (21, 22, 18, 15), (22, 23, 13, 18), (29, 32, 35, 34), (32, 33, 36, 35), (34, 35, 47, 44), (35, 36, 37, 47), (30, 38, 41, 40), (38, 39, 42, 41), (40, 41, 36, 33), (41, 42, 37, 36), (31, 43, 46, 45), (43, 44, 47, 46), (45, 46, 42, 39), (46, 47, 37, 42), (53, 56, 59, 58), (56, 57, 60, 59), (58, 59, 71, 68), (59, 60, 61, 71), (54, 62, 65, 64), (62, 63, 66, 65), (64, 65, 60, 57), (65, 66, 61, 60), (55, 67, 70, 69), (67, 68, 71, 70), (69, 70, 66, 63), (70, 71, 61, 66), (77, 80, 83, 82), (80, 81, 84, 83), (82, 83, 95, 92), (83, 84, 85, 95), (78, 86, 89, 88), (86, 87, 90, 89), (88, 89, 84, 81), (89, 90, 85, 84), (79, 91, 94, 93), (91, 92, 95, 94), (93, 94, 90, 87), (94, 95, 85, 90), (0, 5, 10, 2), (2, 10, 20, 3), (3, 20, 19, 4), (4, 19, 7, 1), (6, 29, 34, 14), (14, 34, 44, 15), (15, 44, 43, 21), (21, 43, 31, 7), (30, 25, 28, 38), (38, 28, 27, 39), (39, 27, 26, 45), (45, 26, 24, 31), (29, 77, 82, 32), (32, 82, 92, 33), (33, 92, 91, 40), (40, 91, 79, 30), (78, 73, 76, 86), (86, 76, 75, 87), (87, 75, 74, 93), (93, 74, 72, 79), (77, 53, 58, 80), (80, 58, 68, 81), (81, 68, 67, 88), (88, 67, 55, 78), (54, 49, 52, 62), (62, 52, 51, 63), (63, 51, 50, 69), (69, 50, 48, 55), (53, 6, 16, 56), (56, 16, 9, 57), (57, 9, 8, 64), (64, 8, 5, 54), (24, 26, 27, 28, 25, 72, 74, 75, 76, 73, 48, 50, 51, 52, 49, 0, 2, 3, 4, 1)])
me_pga_dk_gantry_n1t6m_l_pole_foundation_001.polygons.foreach_set('use_smooth', [True] * 86)
_uv = me_pga_dk_gantry_n1t6m_l_pole_foundation_001.uv_layers.new(name='UVMap')
_uv.uv.foreach_set('vector', [0.9831, 0.05508, 0.9831, 0.7703, 0.5884, 0.7703, 0.5884, 0.05508, 0.9139, 0.1072, 0.9139, 0.7679, 0.658, 0.7679, 0.658, 0.1072, 0.5559, 0.9603, 0.03545, 0.9603, 0.03545, 0.595, 0.5559, 0.595, 0.92, 0.08351, 0.92, 0.7679, 0.6549, 0.7679, 0.6549, 0.08351, 0.9839, 0.06031, 0.9839, 0.7664, 0.5942, 0.7664, 0.5942, 0.06031, 0.5884, 0.7703, 0.5884, 0.7789, 0.5833, 0.7791, 0.5834, 0.7703, 0.5884, 0.7789, 0.5884, 0.7863, 0.5836, 0.7851, 0.5833, 0.7791, 0.5834, 0.7703, 0.5833, 0.7791, 0.5799, 0.7787, 0.5793, 0.7703, 0.5833, 0.7791, 0.5836, 0.7851, 0.5809, 0.7833, 0.5799, 0.7787, 0.03545, 0.595, 0.02893, 0.595, 0.02877, 0.5903, 0.03545, 0.5905, 0.02893, 0.595, 0.0234, 0.595, 0.02427, 0.5906, 0.02877, 0.5903, 0.03545, 0.5905, 0.02877, 0.5903, 0.0291, 0.5872, 0.03545, 0.5866, 0.02877, 0.5903, 0.02427, 0.5906, 0.02561, 0.5881, 0.0291, 0.5872, 0.92, 0.7679, 0.9233, 0.7679, 0.9234, 0.7764, 0.92, 0.7762, 0.9233, 0.7679, 0.9261, 0.7679, 0.9257, 0.776, 0.9234, 0.7764, 0.92, 0.7762, 0.9234, 0.7764, 0.9232, 0.7822, 0.92, 0.7833, 0.9234, 0.7764, 0.9257, 0.776, 0.925, 0.7804, 0.9232, 0.7822, 0.03545, 0.9603, 0.03545, 0.9648, 0.02877, 0.965, 0.02893, 0.9603, 0.03545, 0.9648, 0.03545, 0.9687, 0.0291, 0.9681, 0.02877, 0.965, 0.02893, 0.9603, 0.02877, 0.965, 0.02427, 0.9647, 0.0234, 0.9603, 0.02877, 0.965, 0.0291, 0.9681, 0.02561, 0.9672, 0.02427, 0.9647, 0.9839, 0.7664, 0.9888, 0.7664, 0.9889, 0.7752, 0.9839, 0.775, 0.9888, 0.7664, 0.9929, 0.7664, 0.9923, 0.7747, 0.9889, 0.7752, 0.9839, 0.775, 0.9889, 0.7752, 0.9887, 0.7811, 0.9839, 0.7822, 0.9889, 0.7752, 0.9923, 0.7747, 0.9913, 0.7793, 0.9887, 0.7811, 0.6549, 0.7679, 0.6549, 0.7762, 0.6515, 0.7764, 0.6516, 0.7679, 0.6549, 0.7762, 0.6549, 0.7833, 0.6517, 0.7822, 0.6515, 0.7764, 0.6516, 0.7679, 0.6515, 0.7764, 0.6492, 0.776, 0.6488, 0.7679, 0.6515, 0.7764, 0.6517, 0.7822, 0.6499, 0.7804, 0.6492, 0.776, 0.5559, 0.595, 0.5559, 0.5905, 0.5626, 0.5903, 0.5624, 0.595, 0.5559, 0.5905, 0.5559, 0.5866, 0.5623, 0.5872, 0.5626, 0.5903, 0.5624, 0.595, 0.5626, 0.5903, 0.5671, 0.5906, 0.568, 0.595, 0.5626, 0.5903, 0.5623, 0.5872, 0.5657, 0.5881, 0.5671, 0.5906, 0.9831, 0.7703, 0.9881, 0.7703, 0.9882, 0.7791, 0.9831, 0.7789, 0.9881, 0.7703, 0.9923, 0.7703, 0.9916, 0.7787, 0.9882, 0.7791, 0.9831, 0.7789, 0.9882, 0.7791, 0.9879, 0.7851, 0.9831, 0.7863, 0.9882, 0.7791, 0.9916, 0.7787, 0.9906, 0.7833, 0.9879, 0.7851, 0.658, 0.7679, 0.658, 0.7759, 0.6547, 0.7761, 0.6548, 0.7679, 0.658, 0.7759, 0.658, 0.7827, 0.6549, 0.7817, 0.6547, 0.7761, 0.6548, 0.7679, 0.6547, 0.7761, 0.6525, 0.7757, 0.6521, 0.7679, 0.6547, 0.7761, 0.6549, 0.7817, 0.6532, 0.78, 0.6525, 0.7757, 0.5559, 0.9603, 0.5624, 0.9603, 0.5626, 0.965, 0.5559, 0.9648, 0.5624, 0.9603, 0.568, 0.9603, 0.5671, 0.9647, 0.5626, 0.965, 0.5559, 0.9648, 0.5626, 0.965, 0.5623, 0.9681, 0.5559, 0.9687, 0.5626, 0.965, 0.5671, 0.9647, 0.5657, 0.9672, 0.5623, 0.9681, 0.9139, 0.7679, 0.9171, 0.7679, 0.9172, 0.7761, 0.9139, 0.7759, 0.9171, 0.7679, 0.9198, 0.7679, 0.9194, 0.7757, 0.9172, 0.7761, 0.9139, 0.7759, 0.9172, 0.7761, 0.917, 0.7817, 0.9139, 0.7827, 0.9172, 0.7761, 0.9194, 0.7757, 0.9187, 0.78, 0.917, 0.7817, 0.5942, 0.7664, 0.5942, 0.775, 0.5892, 0.7752, 0.5893, 0.7664, 0.5942, 0.775, 0.5942, 0.7822, 0.5895, 0.7811, 0.5892, 0.7752, 0.5893, 0.7664, 0.5892, 0.7752, 0.5858, 0.7747, 0.5852, 0.7664, 0.5892, 0.7752, 0.5895, 0.7811, 0.5868, 0.7793, 0.5858, 0.7747, 0.5884, 0.05508, 0.5884, 0.7703, 0.5834, 0.7703, 0.5834, 0.05508, 0.5834, 0.05508, 0.5834, 0.7703, 0.5793, 0.7703, 0.5793, 0.05508, 0.9261, 0.08351, 0.9261, 0.7679, 0.9233, 0.7679, 0.9233, 0.08351, 0.9233, 0.08351, 0.9233, 0.7679, 0.92, 0.7679, 0.92, 0.08351, 0.03545, 0.595, 0.03545, 0.9603, 0.02893, 0.9603, 0.02893, 0.595, 0.02893, 0.595, 0.02893, 0.9603, 0.0234, 0.9603, 0.0234, 0.595, 0.92, 0.7833, 0.6549, 0.7833, 0.6549, 0.7762, 0.92, 0.7762, 0.92, 0.7762, 0.6549, 0.7762, 0.6549, 0.7679, 0.92, 0.7679, 0.9839, 0.7664, 0.9839, 0.06031, 0.9888, 0.06031, 0.9888, 0.7664, 0.9888, 0.7664, 0.9888, 0.06031, 0.9929, 0.06031, 0.9929, 0.7664, 0.6488, 0.7679, 0.6488, 0.08351, 0.6516, 0.08351, 0.6516, 0.7679, 0.6516, 0.7679, 0.6516, 0.08351, 0.6549, 0.08351, 0.6549, 0.7679, 0.03545, 0.9603, 0.5559, 0.9603, 0.5559, 0.9648, 0.03545, 0.9648, 0.03545, 0.9648, 0.5559, 0.9648, 0.5559, 0.9687, 0.03545, 0.9687, 0.9839, 0.7822, 0.5942, 0.7822, 0.5942, 0.775, 0.9839, 0.775, 0.9839, 0.775, 0.5942, 0.775, 0.5942, 0.7664, 0.9839, 0.7664, 0.9139, 0.7679, 0.9139, 0.1072, 0.9171, 0.1072, 0.9171, 0.7679, 0.9171, 0.7679, 0.9171, 0.1072, 0.9198, 0.1072, 0.9198, 0.7679, 0.5852, 0.7664, 0.5852, 0.06031, 0.5893, 0.06031, 0.5893, 0.7664, 0.5893, 0.7664, 0.5893, 0.06031, 0.5942, 0.06031, 0.5942, 0.7664, 0.5559, 0.9603, 0.5559, 0.595, 0.5624, 0.595, 0.5624, 0.9603, 0.5624, 0.9603, 0.5624, 0.595, 0.568, 0.595, 0.568, 0.9603, 0.9139, 0.7827, 0.658, 0.7827, 0.658, 0.7759, 0.9139, 0.7759, 0.9139, 0.7759, 0.658, 0.7759, 0.658, 0.7679, 0.9139, 0.7679, 0.9831, 0.7703, 0.9831, 0.05508, 0.9881, 0.05508, 0.9881, 0.7703, 0.9881, 0.7703, 0.9881, 0.05508, 0.9923, 0.05508, 0.9923, 0.7703, 0.6521, 0.7679, 0.6521, 0.1072, 0.6548, 0.1072, 0.6548, 0.7679, 0.6548, 0.7679, 0.6548, 0.1072, 0.658, 0.1072, 0.658, 0.7679, 0.5559, 0.595, 0.03545, 0.595, 0.03545, 0.5905, 0.5559, 0.5905, 0.5559, 0.5905, 0.03545, 0.5905, 0.03545, 0.5866, 0.5559, 0.5866, 0.9831, 0.7863, 0.5884, 0.7863, 0.5884, 0.7789, 0.9831, 0.7789, 0.9831, 0.7789, 0.5884, 0.7789, 0.5884, 0.7703, 0.9831, 0.7703, 0.02168, 0.3078, 0.02255, 0.3047, 0.02503, 0.3021, 0.02874, 0.3003, 0.03312, 0.2997, 0.3828, 0.2997, 0.3872, 0.3003, 0.3909, 0.3021, 0.3933, 0.3047, 0.3942, 0.3078, 0.3942, 0.5531, 0.3933, 0.5562, 0.3909, 0.5588, 0.3872, 0.5606, 0.3828, 0.5612, 0.03312, 0.5612, 0.02874, 0.5606, 0.02503, 0.5588, 0.02255, 0.5562, 0.02168, 0.5531])
me_pga_dk_gantry_n1t6m_l_pole_foundation_001.materials.append(mat_pga_dkgantry_commonfoundation_001)
me_pga_dk_gantry_n1t6m_l_pole_foundation_001.update()
me_cylinder_012 = bpy.data.meshes.new('Cylinder.012')
me_cylinder_012.from_pydata([(0.0, 0.2, -1.0), (0.0, 0.2, 1.0), (0.1, 0.1732, -1.0), (0.1, 0.1732, 1.0), (0.1732, 0.1, -1.0), (0.1732, 0.1, 1.0), (0.2, 0.0, -1.0), (0.2, 0.0, 1.0), (0.1732, -0.1, -1.0), (0.1732, -0.1, 1.0), (0.1, -0.1732, -1.0), (0.1, -0.1732, 1.0), (0.0, -0.2, -1.0), (0.0, -0.2, 1.0), (-0.1, -0.1732, -1.0), (-0.1, -0.1732, 1.0), (-0.1732, -0.1, -1.0), (-0.1732, -0.1, 1.0), (-0.2, 0.0, -1.0), (-0.2, 0.0, 1.0), (-0.1732, 0.1, -1.0), (-0.1732, 0.1, 1.0), (-0.1, 0.1732, -1.0), (-0.1, 0.1732, 1.0)], [], [(0, 1, 3, 2), (2, 3, 5, 4), (4, 5, 7, 6), (6, 7, 9, 8), (8, 9, 11, 10), (10, 11, 13, 12), (12, 13, 15, 14), (14, 15, 17, 16), (16, 17, 19, 18), (18, 19, 21, 20), (3, 1, 23, 21, 19, 17, 15, 13, 11, 9, 7, 5), (20, 21, 23, 22), (22, 23, 1, 0), (0, 2, 4, 6, 8, 10, 12, 14, 16, 18, 20, 22)])
me_cylinder_012.polygons.foreach_set('use_smooth', [True] * 14)
_uv = me_cylinder_012.uv_layers.new(name='UVMap')
_uv.uv.foreach_set('vector', [1.0, 0.5, 1.0, 1.0, 0.9167, 1.0, 0.9167, 0.5, 0.9167, 0.5, 0.9167, 1.0, 0.8333, 1.0, 0.8333, 0.5, 0.8333, 0.5, 0.8333, 1.0, 0.75, 1.0, 0.75, 0.5, 0.75, 0.5, 0.75, 1.0, 0.6667, 1.0, 0.6667, 0.5, 0.6667, 0.5, 0.6667, 1.0, 0.5833, 1.0, 0.5833, 0.5, 0.5833, 0.5, 0.5833, 1.0, 0.5, 1.0, 0.5, 0.5, 0.5, 0.5, 0.5, 1.0, 0.4167, 1.0, 0.4167, 0.5, 0.4167, 0.5, 0.4167, 1.0, 0.3333, 1.0, 0.3333, 0.5, 0.3333, 0.5, 0.3333, 1.0, 0.25, 1.0, 0.25, 0.5, 0.25, 0.5, 0.25, 1.0, 0.1667, 1.0, 0.1667, 0.5, 0.37, 0.4578, 0.25, 0.49, 0.13, 0.4578, 0.04215, 0.37, 0.01, 0.25, 0.04215, 0.13, 0.13, 0.04215, 0.25, 0.01, 0.37, 0.04215, 0.4578, 0.13, 0.49, 0.25, 0.4578, 0.37, 0.1667, 0.5, 0.1667, 1.0, 0.08333, 1.0, 0.08333, 0.5, 0.08333, 0.5, 0.08333, 1.0, 7.451e-08, 1.0, 7.451e-08, 0.5, 0.75, 0.49, 0.87, 0.4578, 0.9578, 0.37, 0.99, 0.25, 0.9578, 0.13, 0.87, 0.04215, 0.75, 0.01, 0.63, 0.04215, 0.5422, 0.13, 0.51, 0.25, 0.5422, 0.37, 0.63, 0.4578])
me_cylinder_012.update()
me_cylinder_013 = bpy.data.meshes.new('Cylinder.013')
me_cylinder_013.from_pydata([(0.0, 0.2, -1.0), (0.0, 0.2, 1.0), (0.1, 0.1732, -1.0), (0.1, 0.1732, 1.0), (0.1732, 0.1, -1.0), (0.1732, 0.1, 1.0), (0.2, 0.0, -1.0), (0.2, 0.0, 1.0), (0.1732, -0.1, -1.0), (0.1732, -0.1, 1.0), (0.1, -0.1732, -1.0), (0.1, -0.1732, 1.0), (0.0, -0.2, -1.0), (0.0, -0.2, 1.0), (-0.1, -0.1732, -1.0), (-0.1, -0.1732, 1.0), (-0.1732, -0.1, -1.0), (-0.1732, -0.1, 1.0), (-0.2, 0.0, -1.0), (-0.2, 0.0, 1.0), (-0.1732, 0.1, -1.0), (-0.1732, 0.1, 1.0), (-0.1, 0.1732, -1.0), (-0.1, 0.1732, 1.0)], [], [(0, 1, 3, 2), (2, 3, 5, 4), (4, 5, 7, 6), (6, 7, 9, 8), (8, 9, 11, 10), (10, 11, 13, 12), (12, 13, 15, 14), (14, 15, 17, 16), (16, 17, 19, 18), (18, 19, 21, 20), (3, 1, 23, 21, 19, 17, 15, 13, 11, 9, 7, 5), (20, 21, 23, 22), (22, 23, 1, 0), (0, 2, 4, 6, 8, 10, 12, 14, 16, 18, 20, 22)])
me_cylinder_013.polygons.foreach_set('use_smooth', [True] * 14)
_uv = me_cylinder_013.uv_layers.new(name='UVMap')
_uv.uv.foreach_set('vector', [1.0, 0.5, 1.0, 1.0, 0.9167, 1.0, 0.9167, 0.5, 0.9167, 0.5, 0.9167, 1.0, 0.8333, 1.0, 0.8333, 0.5, 0.8333, 0.5, 0.8333, 1.0, 0.75, 1.0, 0.75, 0.5, 0.75, 0.5, 0.75, 1.0, 0.6667, 1.0, 0.6667, 0.5, 0.6667, 0.5, 0.6667, 1.0, 0.5833, 1.0, 0.5833, 0.5, 0.5833, 0.5, 0.5833, 1.0, 0.5, 1.0, 0.5, 0.5, 0.5, 0.5, 0.5, 1.0, 0.4167, 1.0, 0.4167, 0.5, 0.4167, 0.5, 0.4167, 1.0, 0.3333, 1.0, 0.3333, 0.5, 0.3333, 0.5, 0.3333, 1.0, 0.25, 1.0, 0.25, 0.5, 0.25, 0.5, 0.25, 1.0, 0.1667, 1.0, 0.1667, 0.5, 0.37, 0.4578, 0.25, 0.49, 0.13, 0.4578, 0.04215, 0.37, 0.01, 0.25, 0.04215, 0.13, 0.13, 0.04215, 0.25, 0.01, 0.37, 0.04215, 0.4578, 0.13, 0.49, 0.25, 0.4578, 0.37, 0.1667, 0.5, 0.1667, 1.0, 0.08333, 1.0, 0.08333, 0.5, 0.08333, 0.5, 0.08333, 1.0, 7.451e-08, 1.0, 7.451e-08, 0.5, 0.75, 0.49, 0.87, 0.4578, 0.9578, 0.37, 0.99, 0.25, 0.9578, 0.13, 0.87, 0.04215, 0.75, 0.01, 0.63, 0.04215, 0.5422, 0.13, 0.51, 0.25, 0.5422, 0.37, 0.63, 0.4578])
me_cylinder_013.update()
me_pga_dk_gantry_n1t6m_l_pole_001 = bpy.data.meshes.new('pga_dk_gantry_n1t6m_L_pole.001')
me_pga_dk_gantry_n1t6m_l_pole_001.from_pydata([(2.334, -0.075, 0.37), (2.334, -0.075, 7.62), (2.334, 0.075, 0.37), (2.334, 0.075, 7.62), (2.554, -0.075, 0.37), (2.554, -0.075, 7.62), (2.554, 0.075, 0.37), (2.554, 0.075, 7.62)], [], [(0, 1, 3, 2), (2, 3, 7, 6), (6, 7, 5, 4), (4, 5, 1, 0), (2, 6, 4, 0), (7, 3, 1, 5)])
_uv = me_pga_dk_gantry_n1t6m_l_pole_001.uv_layers.new(name='UVMap')
_uv.uv.foreach_set('vector', [0.9852, 0.02261, 0.9852, 0.9734, 0.9653, 0.9734, 0.9653, 0.02261, 0.8022, 0.0198, 0.8022, 0.9706, 0.7729, 0.9706, 0.7729, 0.0198, 0.5844, 0.02405, 0.5844, 0.9749, 0.5645, 0.9749, 0.5645, 0.02405, 0.8437, 0.01839, 0.8437, 0.9692, 0.8145, 0.9692, 0.8145, 0.01839, 0.03825, 0.9372, 0.03825, 0.9597, 0.0227, 0.9597, 0.0227, 0.9372, 0.3761, 0.9372, 0.3761, 0.9597, 0.3605, 0.9597, 0.3605, 0.9372])
me_pga_dk_gantry_n1t6m_l_pole_001.materials.append(mat_pga_dkgantry_n)
me_pga_dk_gantry_n1t6m_l_pole_001.update()

# ---- objects
ob_camera = bpy.data.objects.new('Camera', cam_camera)
ob_light = bpy.data.objects.new('Light', light_light)
ob_cwire_end = bpy.data.objects.new('cwire_end', me_cwire_end)
ob_cube = bpy.data.objects.new('Cube', me_cube)
ob_cube_001 = bpy.data.objects.new('Cube.001', me_cube_001)
ob_cube_002 = bpy.data.objects.new('Cube.002', me_cube_003)
ob_cube_003 = bpy.data.objects.new('Cube.003', me_cube_005)
ob_cylinder = bpy.data.objects.new('Cylinder', me_cylinder)
ob_cylinder_001 = bpy.data.objects.new('Cylinder.001', me_cylinder_001)
ob_cylinder_002 = bpy.data.objects.new('Cylinder.002', me_cylinder_002)
ob_pga_dk_gantry_6m_r_anchor_insulator = bpy.data.objects.new('pga_dk_gantry_6m_R_anchor_insulator', me_pga_dk_gantry_6m_r_anchor_insulator)
ob_cylinder_003 = bpy.data.objects.new('Cylinder.003', me_cylinder_003)
ob_cylinder_004 = bpy.data.objects.new('Cylinder.004', me_cylinder_004)
ob_cylinder_005 = bpy.data.objects.new('Cylinder.005', me_cylinder_005)
ob_cylinder_006 = bpy.data.objects.new('Cylinder.006', me_cylinder_006)
ob_cube_004 = bpy.data.objects.new('Cube.004', me_cube_006)
ob_cube_005 = bpy.data.objects.new('Cube.005', me_cube_007)
ob_cube_006 = bpy.data.objects.new('Cube.006', me_cube_008)
ob_cube_008 = bpy.data.objects.new('Cube.008', me_cube_010)
ob_cube_009 = bpy.data.objects.new('Cube.009', me_cube_011)
ob_cylinder_007 = bpy.data.objects.new('Cylinder.007', me_cylinder_007)
ob_cylinder_008 = bpy.data.objects.new('Cylinder.008', me_cylinder_008)
ob_pga_dk_gantry_6m_r_anchor_mount = bpy.data.objects.new('pga_dk_gantry_6m_R_anchor_mount', me_pga_dk_gantry_6m_r_anchor_mount)
ob_cylinder_009 = bpy.data.objects.new('Cylinder.009', me_cylinder_009)
ob_pga_dk_gantry_6m_r_anchor_mount_002 = bpy.data.objects.new('pga_dk_gantry_6m_R_anchor_mount.002', me_pga_dk_gantry_6m_r_anchor_mount_003)
ob_pga_dk_gantry_6m_r_anchor_mount_003 = bpy.data.objects.new('pga_dk_gantry_6m_R_anchor_mount.003', me_pga_dk_gantry_6m_r_anchor_mount_004)
ob_pga_dk_gantry_fe1t0m_pole_foundation_001 = bpy.data.objects.new('pga_dk_gantry_fe1t0m_pole_foundation.001', me_pga_dk_gantry_n1t6m_l_pole_foundation_001)
ob_cylinder_012 = bpy.data.objects.new('Cylinder.012', me_cylinder_012)
ob_cylinder_013 = bpy.data.objects.new('Cylinder.013', me_cylinder_013)
ob_pga_dk_gantry_n1t6m_l_pole_001 = bpy.data.objects.new('pga_dk_gantry_n1t6m_L_pole.001', me_pga_dk_gantry_n1t6m_l_pole_001)

# ---- transforms, parenting, visibility, modifiers, constraints
ob_camera.location = (7.359, -6.926, 4.958)
ob_camera.rotation_euler = (1.109, 0.0, 0.8149)
ob_camera.lock_rotations_4d = False
ob_camera.empty_display_type = 'ARROWS'
ob_camera.color = (0.0, 0.0, 0.0, 0.0)
ob_camera.display_type = 'WIRE'
ob_camera.lineart.crease_threshold = 0.0
ob_light.location = (4.076, 1.005, 5.904)
ob_light.rotation_euler = (0.6503, 0.05522, 1.866)
ob_light.lock_rotations_4d = False
ob_light.empty_display_type = 'ARROWS'
ob_light.color = (0.0, 0.0, 0.0, 0.0)
ob_light.lineart.crease_threshold = 0.0
ob_cwire_end.location = (0.0, 0.0, 7.45)
ob_cwire_end.rotation_euler = (1.571, 0.0, -5.79e-09)
ob_cube.location = (0.0, 0.111, 6.95)
ob_cube.scale = (0.00995, 0.02488, 0.5224)
ob_cube_001.location = (0.0, 0.061, 6.45)
ob_cube_001.scale = (0.00995, 0.02488, 0.02488)
ob_cube_002.location = (0.0, 0.061, 7.45)
ob_cube_002.scale = (0.00995, 0.02488, 0.02488)
ob_cube_003.location = (0.0, 0.186, 6.936)
ob_cube_003.scale = (0.00995, 0.04975, 0.03483)
ob_cylinder.location = (-0.02, 1.401, 3.599)
_m = ob_cylinder.modifiers.new('Smooth by Angle', 'NODES')
_m.node_group = ng_smooth_by_angle
_gi = [s.identifier for s in ng_smooth_by_angle.interface.items_tree if s.item_type == 'SOCKET' and s.in_out == 'INPUT']
_m[_gi[1]] = 0.5411  # Angle
_m.use_pin_to_last = True
_m.show_group_selector = False
ob_cylinder_001.location = (-0.02, 1.16, 6.9)
ob_cylinder_001.rotation_euler = (0.0, 1.571, 0.0)
ob_cylinder_001.scale = (1.25, 1.25, 0.01)
_m = ob_cylinder_001.modifiers.new('Smooth by Angle', 'NODES')
_m.node_group = ng_smooth_by_angle
_gi = [s.identifier for s in ng_smooth_by_angle.interface.items_tree if s.item_type == 'SOCKET' and s.in_out == 'INPUT']
_m[_gi[1]] = 0.5411  # Angle
_m.use_pin_to_last = True
_m.show_group_selector = False
ob_cylinder_002.location = (-0.012, 1.16, 6.9)
ob_cylinder_002.rotation_euler = (0.0, 1.571, 0.0)
ob_cylinder_002.scale = (0.25, 0.25, 0.025)
_m = ob_cylinder_002.modifiers.new('Smooth by Angle', 'NODES')
_m.node_group = ng_smooth_by_angle
_gi = [s.identifier for s in ng_smooth_by_angle.interface.items_tree if s.item_type == 'SOCKET' and s.in_out == 'INPUT']
_m[_gi[1]] = 0.5411  # Angle
_m.use_pin_to_last = True
_m.show_group_selector = False
ob_pga_dk_gantry_6m_r_anchor_insulator.location = (0.0, 0.49, 6.94)
ob_pga_dk_gantry_6m_r_anchor_insulator.rotation_euler = (-0.01047, 3.035, -1.56)
ob_pga_dk_gantry_6m_r_anchor_insulator.lineart.crease_threshold = 0.0
_m = ob_pga_dk_gantry_6m_r_anchor_insulator.modifiers.new('Auto Smooth', 'NODES')
_m.node_group = ng_auto_smooth
_gi = [s.identifier for s in ng_auto_smooth.interface.items_tree if s.item_type == 'SOCKET' and s.in_out == 'INPUT']
_m[_gi[1]] = 1.056  # Angle
ob_cylinder_003.location = (-0.02, 1.401, 5.749)
ob_cylinder_003.scale = (0.025, 0.025, 1.15)
_m = ob_cylinder_003.modifiers.new('Smooth by Angle', 'NODES')
_m.node_group = ng_smooth_by_angle
_gi = [s.identifier for s in ng_smooth_by_angle.interface.items_tree if s.item_type == 'SOCKET' and s.in_out == 'INPUT']
_m[_gi[1]] = 0.5411  # Angle
_m.use_pin_to_last = True
_m.show_group_selector = False
ob_cylinder_004.location = (0.0, 0.6715, 6.936)
ob_cylinder_004.rotation_euler = (1.571, 0.0, 0.0)
ob_cylinder_004.scale = (0.025, 0.025, 0.5)
_m = ob_cylinder_004.modifiers.new('Smooth by Angle', 'NODES')
_m.node_group = ng_smooth_by_angle
_gi = [s.identifier for s in ng_smooth_by_angle.interface.items_tree if s.item_type == 'SOCKET' and s.in_out == 'INPUT']
_m[_gi[1]] = 0.5411  # Angle
_m.use_pin_to_last = True
_m.show_group_selector = False
ob_cylinder_005.location = (0.0, 0.49, 6.936)
ob_cylinder_005.rotation_euler = (1.571, 0.0, 0.0)
ob_cylinder_005.scale = (0.075, 0.075, 0.2)
_m = ob_cylinder_005.modifiers.new('Smooth by Angle', 'NODES')
_m.node_group = ng_smooth_by_angle
_gi = [s.identifier for s in ng_smooth_by_angle.interface.items_tree if s.item_type == 'SOCKET' and s.in_out == 'INPUT']
_m[_gi[1]] = 0.5411  # Angle
_m.use_pin_to_last = True
_m.show_group_selector = False
ob_cylinder_006.location = (-0.012, 1.16, 6.9)
ob_cylinder_006.rotation_euler = (0.0, 1.571, 0.0)
ob_cylinder_006.scale = (0.075, 0.075, 0.05)
ob_cube_004.location = (0.025, 1.351, 6.99)
ob_cube_004.rotation_euler = (-1.134, 0.0, 0.0)
ob_cube_004.scale = (0.00597, 0.0398, 0.2488)
ob_cube_005.location = (-0.05, 1.351, 6.99)
ob_cube_005.rotation_euler = (-1.134, 0.0, 0.0)
ob_cube_005.scale = (0.00597, 0.0398, 0.2488)
ob_cube_006.location = (-0.01, 1.606, 6.88)
ob_cube_006.rotation_euler = (-2.793, 0.0, 0.0)
ob_cube_006.scale = (0.00995, 0.0398, 0.2488)
ob_cube_008.location = (-0.01, 1.566, 7.123)
ob_cube_008.rotation_euler = (-2.793, 0.0, 0.0)
ob_cube_008.scale = (0.0199, 0.0995, 0.00995)
ob_cube_009.location = (-0.01, 1.696, 6.645)
ob_cube_009.rotation_euler = (-2.793, 0.0, 0.0)
ob_cube_009.scale = (0.0199, 0.04975, 0.00995)
ob_cylinder_007.location = (-0.012, 1.542, 7.08)
ob_cylinder_007.rotation_euler = (0.0, 1.571, 0.0)
ob_cylinder_007.scale = (0.075, 0.075, 0.05)
_m = ob_cylinder_007.modifiers.new('Smooth by Angle', 'NODES')
_m.node_group = ng_smooth_by_angle
_gi = [s.identifier for s in ng_smooth_by_angle.interface.items_tree if s.item_type == 'SOCKET' and s.in_out == 'INPUT']
_m[_gi[1]] = 0.5411  # Angle
_m.use_pin_to_last = True
_m.show_group_selector = False
ob_cylinder_008.location = (-0.01, 1.681, 6.903)
ob_cylinder_008.rotation_euler = (0.1745, 0.0, 0.0)
ob_cylinder_008.scale = (0.05, 0.05, 0.27)
_m = ob_cylinder_008.modifiers.new('Smooth by Angle', 'NODES')
_m.node_group = ng_smooth_by_angle
_gi = [s.identifier for s in ng_smooth_by_angle.interface.items_tree if s.item_type == 'SOCKET' and s.in_out == 'INPUT']
_m[_gi[1]] = 0.5411  # Angle
_m.use_pin_to_last = True
_m.show_group_selector = False
ob_pga_dk_gantry_6m_r_anchor_mount.location = (-0.01, 1.69, 7.119)
ob_pga_dk_gantry_6m_r_anchor_mount.scale = (1.0, 1.487, 1.0)
ob_cylinder_009.location = (-0.01, 1.75, 6.903)
ob_cylinder_009.scale = (0.1, 0.1, 0.27)
_m = ob_cylinder_009.modifiers.new('Smooth by Angle', 'NODES')
_m.node_group = ng_smooth_by_angle
_gi = [s.identifier for s in ng_smooth_by_angle.interface.items_tree if s.item_type == 'SOCKET' and s.in_out == 'INPUT']
_m[_gi[1]] = 0.5411  # Angle
_m.use_pin_to_last = True
_m.show_group_selector = False
ob_pga_dk_gantry_6m_r_anchor_mount_002.location = (-0.01, 1.81, 7.163)
ob_pga_dk_gantry_6m_r_anchor_mount_002.scale = (0.9423, 1.487, 1.0)
ob_pga_dk_gantry_6m_r_anchor_mount_003.location = (-0.01, 1.81, 6.643)
ob_pga_dk_gantry_6m_r_anchor_mount_003.scale = (0.9423, 1.487, 1.0)
ob_pga_dk_gantry_fe1t0m_pole_foundation_001.location = (0.0, 9.306, 0.0)
ob_pga_dk_gantry_fe1t0m_pole_foundation_001.rotation_euler = (-2.114e-08, -0.7854, 1.571)
_m = ob_pga_dk_gantry_fe1t0m_pole_foundation_001.modifiers.new('Auto Smooth', 'NODES')
_m.node_group = ng_auto_smooth_002
_gi = [s.identifier for s in ng_auto_smooth_002.interface.items_tree if s.item_type == 'SOCKET' and s.in_out == 'INPUT']
_m[_gi[1]] = 0.8936  # Angle
ob_cylinder_012.location = (0.0, 2.079, 7.234)
ob_cylinder_012.rotation_euler = (0.7854, -0.0, 0.0)
ob_cylinder_012.scale = (0.1, 0.1, 0.06)
_m = ob_cylinder_012.modifiers.new('Smooth by Angle', 'NODES')
_m.node_group = ng_smooth_by_angle_001
_gi = [s.identifier for s in ng_smooth_by_angle_001.interface.items_tree if s.item_type == 'SOCKET' and s.in_out == 'INPUT']
_m[_gi[1]] = 0.5411  # Angle
_m.use_pin_to_last = True
_m.show_group_selector = False
ob_cylinder_013.location = (0.0, 5.549, 3.764)
ob_cylinder_013.rotation_euler = (0.7854, -0.0, 0.0)
ob_cylinder_013.scale = (0.075, 0.075, 5.05)
_m = ob_cylinder_013.modifiers.new('Smooth by Angle', 'NODES')
_m.node_group = ng_smooth_by_angle_001
_gi = [s.identifier for s in ng_smooth_by_angle_001.interface.items_tree if s.item_type == 'SOCKET' and s.in_out == 'INPUT']
_m[_gi[1]] = 0.5411  # Angle
_m.use_pin_to_last = True
_m.show_group_selector = False
ob_pga_dk_gantry_n1t6m_l_pole_001.location = (0.0, -1.06, -2.384e-07)
ob_pga_dk_gantry_n1t6m_l_pole_001.rotation_euler = (0.0, -0.0, 1.571)
ob_pga_dk_gantry_n1t6m_l_pole_001.scale = (1.227, 1.067, 1.0)

# ---- collection membership
scene.collection.objects.link(ob_camera)
scene.collection.objects.link(ob_light)
col_main.objects.link(ob_cwire_end)
col_main_400.objects.link(ob_cube)
col_main_400.objects.link(ob_cube_001)
col_main_400.objects.link(ob_cube_002)
col_main_400.objects.link(ob_cube_003)
col_main_400.objects.link(ob_cylinder)
col_main_400.objects.link(ob_cylinder_001)
col_main_400.objects.link(ob_cylinder_002)
col_main_400.objects.link(ob_pga_dk_gantry_6m_r_anchor_insulator)
col_main_400.objects.link(ob_cylinder_003)
col_main_400.objects.link(ob_cylinder_004)
col_main_400.objects.link(ob_cylinder_005)
col_main_400.objects.link(ob_cylinder_006)
col_main_400.objects.link(ob_cube_004)
col_main_400.objects.link(ob_cube_005)
col_main_400.objects.link(ob_cube_006)
col_main_400.objects.link(ob_cube_008)
col_main_400.objects.link(ob_cube_009)
col_main_400.objects.link(ob_cylinder_007)
col_main_400.objects.link(ob_cylinder_008)
col_main_400.objects.link(ob_pga_dk_gantry_6m_r_anchor_mount)
col_main_400.objects.link(ob_cylinder_009)
col_main_400.objects.link(ob_pga_dk_gantry_6m_r_anchor_mount_002)
col_main_400.objects.link(ob_pga_dk_gantry_6m_r_anchor_mount_003)
col_main_400.objects.link(ob_pga_dk_gantry_fe1t0m_pole_foundation_001)
col_main_400.objects.link(ob_cylinder_012)
col_main_400.objects.link(ob_cylinder_013)
col_reference_gantry.objects.link(ob_pga_dk_gantry_n1t6m_l_pole_001)

# ---- scene / render settings (as saved in the file)
scene.camera = ob_camera
scene.frame_start = 1; scene.frame_end = 250; scene.frame_set(1)
scene.render.engine = 'BLENDER_EEVEE_NEXT'
bpy.context.view_layer.update()
